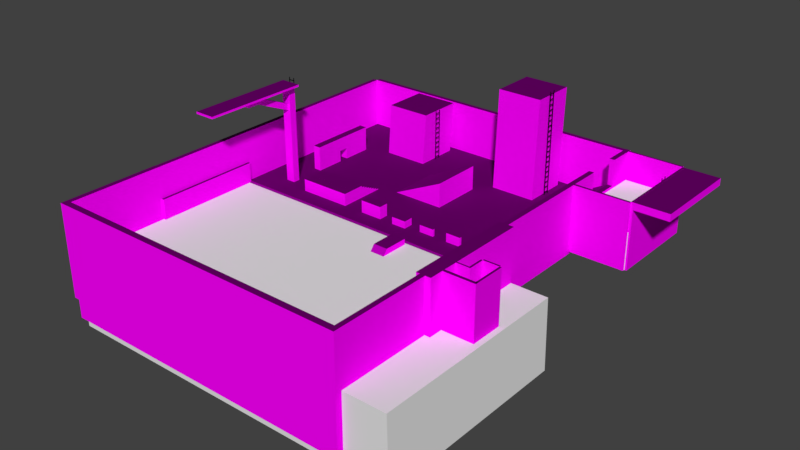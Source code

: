 # Source: PlayerTest.blend  (saved by Blender 2.79.0; exported with 4.5.12 LTS)
import bpy
from mathutils import Matrix  # noqa: F401  (used for matrix-valued properties, if any)

bpy.ops.wm.read_factory_settings(use_empty=True)
scene = bpy.context.scene
scene.name = 'Scene'

# ---- collections
col_collection_1 = bpy.data.collections.new('Collection 1'); scene.collection.children.link(col_collection_1)

# ---- images (referenced by path relative to the original .blend; pixels are not part of the script)
import os
ASSET_DIR = os.environ.get("B2B_ASSET_DIR", "")  # directory of the original .blend (textures are referenced by path, not embedded)
HERE = os.path.dirname(os.path.abspath(__file__))  # packed textures are extracted next to this script under _unpacked/

def load_image(name, relpath, width, height, colorspace="sRGB"):
    """Load a texture the original file referenced (path relative to the .blend, or extracted next to this script)."""
    p = next((c for c in (os.path.join(HERE, relpath), os.path.join(ASSET_DIR, relpath)) if relpath and os.path.exists(c)), "")
    if p:
        img = bpy.data.images.load(p, check_existing=True)
        img.name = name
    else:  # same state as the original file: an image datablock whose file is absent (Cycles renders it pink)
        img = bpy.data.images.new(name, width, height)
        img.source = "FILE"
        img.filepath = "//" + (relpath or name)
    img.colorspace_settings.name = colorspace
    return img
img_grid4m_tga_001 = load_image('grid4m.tga.001', 'grid4m.tga', 1024, 1024, 'sRGB')

# ---- materials (node trees are filled in below, after node groups)
mat_graybox = bpy.data.materials.new('Graybox')
mat_graybox.alpha_threshold = 0.0
mat_graybox.roughness = 0.5
mat_graybox.line_color = (0.0, 0.0, 0.0, 1.0)

# ---- material node trees
mat_graybox.use_nodes = True; mat_graybox.node_tree.nodes.clear()
_N = mat_graybox.node_tree.nodes; _L = mat_graybox.node_tree.links
n0 = _N.new('ShaderNodeOutputMaterial'); n0.name = 'Material Output'; n0.location = (328, 246)
n1 = _N.new('ShaderNodeNewGeometry'); n1.name = 'Geometry.001'; n1.location = (-645, 637)
n2 = _N.new('ShaderNodeVectorMath'); n2.name = 'Vector Math'; n2.location = (-436, 632)
n2.operation = 'DOT_PRODUCT'
n2.inputs[1].default_value = (0.0, 0.0, 1.0)
n3 = _N.new('ShaderNodeMix'); n3.name = 'Mix'; n3.location = (-102, 416)
n3.data_type = 'RGBA'
n4 = _N.new('ShaderNodeBsdfDiffuse'); n4.name = 'Diffuse BSDF'; n4.location = (147, 250)
n5 = _N.new('ShaderNodeMix'); n5.name = 'Mix.002'; n5.location = (-499, 127)
n5.data_type = 'RGBA'
n5.blend_type = 'MULTIPLY'
n5.inputs[0].default_value = 1.0
n6 = _N.new('ShaderNodeAttribute'); n6.name = 'Attribute'; n6.location = (-793, -81)
n6.attribute_name = 'Col'
n7 = _N.new('ShaderNodeTexImage'); n7.name = 'Image Texture'; n7.location = (-836, 229)
n7.width = 206
n7.image = img_grid4m_tga_001
n7.projection = 'BOX'
n8 = _N.new('ShaderNodeNewGeometry'); n8.name = 'Geometry'; n8.location = (-1456, 110)
n9 = _N.new('ShaderNodeMix'); n9.name = 'Mix.001'; n9.location = (-271, 76)
n9.data_type = 'RGBA'
n9.blend_type = 'MULTIPLY'
n9.inputs[0].default_value = 1.0
n9.inputs[7].default_value = (0.1343, 0.1343, 0.1343, 1.0)
n10 = _N.new('ShaderNodeMapping'); n10.name = 'Mapping'; n10.location = (-1245, 145)
n10.inputs[3].default_value = (0.25, 0.25, 0.25)
_L.new(n8.outputs[0], n10.inputs[0])
_L.new(n1.outputs[1], n2.inputs[0])
_L.new(n2.outputs[1], n3.inputs[0])
_L.new(n3.outputs[2], n4.inputs[0])
_L.new(n7.outputs[0], n5.inputs[6])
_L.new(n6.outputs[0], n5.inputs[7])
_L.new(n5.outputs[2], n9.inputs[6])
_L.new(n4.outputs[0], n0.inputs[0])
_L.new(n9.outputs[2], n3.inputs[7])
_L.new(n5.outputs[2], n3.inputs[6])
_L.new(n10.outputs[0], n7.inputs[0])
n0.is_active_output = True

# ---- world
world_world = bpy.data.worlds.new('World'); scene.world = world_world
world_world.color = (0.05088, 0.05088, 0.05088)
world_world.use_sun_shadow = False
world_world.sun_shadow_jitter_overblur = 0.0
world_world.cycles.sampling_method = 'MANUAL'

# ---- meshes
me_cube_049 = bpy.data.meshes.new('Cube.049')
me_cube_049.from_pydata([(-0.3411, 6.792, -6.292), (-0.3411, 6.792, 6.292), (-0.3411, -6.792, -6.292), (-0.3411, -6.792, 6.292), (0.3411, 6.792, 6.292), (0.3411, 6.792, -6.292), (0.3411, -6.792, 6.292), (0.3411, -6.792, -6.292)], [], [(0, 2, 3, 1), (5, 4, 6, 7), (1, 3, 6, 4), (0, 1, 4, 5), (3, 2, 7, 6), (2, 0, 5, 7)])
_ca = me_cube_049.color_attributes.new('Col', 'BYTE_COLOR', 'CORNER')
_ca.data.foreach_set('color', [1.0, 1.0, 1.0, 1.0, 1.0, 1.0, 1.0, 1.0, 1.0, 1.0, 1.0, 1.0, 1.0, 1.0, 1.0, 1.0, 1.0, 1.0, 1.0, 1.0, 1.0, 1.0, 1.0, 1.0, 1.0, 1.0, 1.0, 1.0, 1.0, 1.0, 1.0, 1.0, 1.0, 1.0, 1.0, 1.0, 1.0, 1.0, 1.0, 1.0, 1.0, 1.0, 1.0, 1.0, 1.0, 1.0, 1.0, 1.0, 1.0, 1.0, 1.0, 1.0, 1.0, 1.0, 1.0, 1.0, 1.0, 1.0, 1.0, 1.0, 1.0, 1.0, 1.0, 1.0, 1.0, 1.0, 1.0, 1.0, 1.0, 1.0, 1.0, 1.0, 1.0, 1.0, 1.0, 1.0, 1.0, 1.0, 1.0, 1.0, 1.0, 1.0, 1.0, 1.0, 1.0, 1.0, 1.0, 1.0, 1.0, 1.0, 1.0, 1.0, 1.0, 1.0, 1.0, 1.0])
me_cube_049.materials.append(mat_graybox)
me_cube_049.use_remesh_preserve_volume = False
me_cube_049.use_remesh_preserve_attributes = False
me_cube_049.use_mirror_vertex_groups = False
me_cube_049.update()
me_cube_048 = bpy.data.meshes.new('Cube.048')
me_cube_048.from_pydata([(-20.54, 0.4316, -6.292), (-20.54, 0.4316, 6.292), (20.54, 0.4316, -6.292), (20.54, 0.4316, 6.292), (-20.54, -0.4316, -6.292), (20.54, -0.4316, -6.292), (20.54, -0.4316, 6.292), (-20.54, -0.4316, 6.292)], [], [(2, 0, 1, 3), (5, 6, 7, 4), (0, 2, 5, 4), (2, 3, 6, 5), (1, 0, 4, 7), (3, 1, 7, 6)])
_ca = me_cube_048.color_attributes.new('Col', 'BYTE_COLOR', 'CORNER')
_ca.data.foreach_set('color', [1.0, 1.0, 1.0, 1.0, 1.0, 1.0, 1.0, 1.0, 1.0, 1.0, 1.0, 1.0, 1.0, 1.0, 1.0, 1.0, 1.0, 1.0, 1.0, 1.0, 1.0, 1.0, 1.0, 1.0, 1.0, 1.0, 1.0, 1.0, 1.0, 1.0, 1.0, 1.0, 1.0, 1.0, 1.0, 1.0, 1.0, 1.0, 1.0, 1.0, 1.0, 1.0, 1.0, 1.0, 1.0, 1.0, 1.0, 1.0, 1.0, 1.0, 1.0, 1.0, 1.0, 1.0, 1.0, 1.0, 1.0, 1.0, 1.0, 1.0, 1.0, 1.0, 1.0, 1.0, 1.0, 1.0, 1.0, 1.0, 1.0, 1.0, 1.0, 1.0, 1.0, 1.0, 1.0, 1.0, 1.0, 1.0, 1.0, 1.0, 1.0, 1.0, 1.0, 1.0, 1.0, 1.0, 1.0, 1.0, 1.0, 1.0, 1.0, 1.0, 1.0, 1.0, 1.0, 1.0])
me_cube_048.materials.append(mat_graybox)
me_cube_048.use_remesh_preserve_volume = False
me_cube_048.use_remesh_preserve_attributes = False
me_cube_048.use_mirror_vertex_groups = False
me_cube_048.update()
me_cube_047 = bpy.data.meshes.new('Cube.047')
me_cube_047.from_pydata([(-1.022, 0.303, 1.223), (-1.022, 0.303, -1.223), (-1.022, -0.303, 1.223), (-1.022, -0.303, -1.223), (1.022, 0.303, -1.223), (1.022, 0.303, 1.223), (1.022, -0.303, -1.223), (1.022, -0.303, 1.223)], [], [(1, 3, 2, 0), (4, 5, 7, 6), (3, 1, 4, 6), (1, 0, 5, 4), (2, 3, 6, 7), (0, 2, 7, 5)])
_ca = me_cube_047.color_attributes.new('Col', 'BYTE_COLOR', 'CORNER')
_ca.data.foreach_set('color', [1.0, 1.0, 1.0, 1.0, 1.0, 1.0, 1.0, 1.0, 1.0, 1.0, 1.0, 1.0, 1.0, 1.0, 1.0, 1.0, 1.0, 1.0, 1.0, 1.0, 1.0, 1.0, 1.0, 1.0, 1.0, 1.0, 1.0, 1.0, 1.0, 1.0, 1.0, 1.0, 1.0, 1.0, 1.0, 1.0, 1.0, 1.0, 1.0, 1.0, 1.0, 1.0, 1.0, 1.0, 1.0, 1.0, 1.0, 1.0, 1.0, 1.0, 1.0, 1.0, 1.0, 1.0, 1.0, 1.0, 1.0, 1.0, 1.0, 1.0, 1.0, 1.0, 1.0, 1.0, 1.0, 1.0, 1.0, 1.0, 1.0, 1.0, 1.0, 1.0, 1.0, 1.0, 1.0, 1.0, 1.0, 1.0, 1.0, 1.0, 1.0, 1.0, 1.0, 1.0, 1.0, 1.0, 1.0, 1.0, 1.0, 1.0, 1.0, 1.0, 1.0, 1.0, 1.0, 1.0])
me_cube_047.materials.append(mat_graybox)
me_cube_047.use_remesh_preserve_volume = False
me_cube_047.use_remesh_preserve_attributes = False
me_cube_047.use_mirror_vertex_groups = False
me_cube_047.update()
me_cube_046 = bpy.data.meshes.new('Cube.046')
me_cube_046.from_pydata([(-1.022, 0.303, 0.9958), (-1.022, 0.303, -0.9958), (-1.022, -0.303, 0.9958), (-1.022, -0.303, -0.9958), (1.022, 0.303, -0.9958), (1.022, 0.303, 0.9958), (1.022, -0.303, -0.9958), (1.022, -0.303, 0.9958)], [], [(1, 3, 2, 0), (4, 5, 7, 6), (3, 1, 4, 6), (1, 0, 5, 4), (2, 3, 6, 7), (0, 2, 7, 5)])
_ca = me_cube_046.color_attributes.new('Col', 'BYTE_COLOR', 'CORNER')
_ca.data.foreach_set('color', [1.0, 1.0, 1.0, 1.0, 1.0, 1.0, 1.0, 1.0, 1.0, 1.0, 1.0, 1.0, 1.0, 1.0, 1.0, 1.0, 1.0, 1.0, 1.0, 1.0, 1.0, 1.0, 1.0, 1.0, 1.0, 1.0, 1.0, 1.0, 1.0, 1.0, 1.0, 1.0, 1.0, 1.0, 1.0, 1.0, 1.0, 1.0, 1.0, 1.0, 1.0, 1.0, 1.0, 1.0, 1.0, 1.0, 1.0, 1.0, 1.0, 1.0, 1.0, 1.0, 1.0, 1.0, 1.0, 1.0, 1.0, 1.0, 1.0, 1.0, 1.0, 1.0, 1.0, 1.0, 1.0, 1.0, 1.0, 1.0, 1.0, 1.0, 1.0, 1.0, 1.0, 1.0, 1.0, 1.0, 1.0, 1.0, 1.0, 1.0, 1.0, 1.0, 1.0, 1.0, 1.0, 1.0, 1.0, 1.0, 1.0, 1.0, 1.0, 1.0, 1.0, 1.0, 1.0, 1.0])
me_cube_046.materials.append(mat_graybox)
me_cube_046.use_remesh_preserve_volume = False
me_cube_046.use_remesh_preserve_attributes = False
me_cube_046.use_mirror_vertex_groups = False
me_cube_046.update()
me_cube_045 = bpy.data.meshes.new('Cube.045')
me_cube_045.from_pydata([(-1.022, 1.291, 0.9958), (-1.022, 1.291, -0.9958), (-1.022, -1.291, 0.9958), (-1.022, -1.291, -0.9958), (1.022, 1.291, -0.9958), (1.022, 1.291, 0.9958), (1.022, -1.291, -0.9958), (1.022, -1.291, 0.9958)], [], [(1, 3, 2, 0), (4, 5, 7, 6), (3, 1, 4, 6), (1, 0, 5, 4), (2, 3, 6, 7), (0, 2, 7, 5)])
_ca = me_cube_045.color_attributes.new('Col', 'BYTE_COLOR', 'CORNER')
_ca.data.foreach_set('color', [1.0, 1.0, 1.0, 1.0, 1.0, 1.0, 1.0, 1.0, 1.0, 1.0, 1.0, 1.0, 1.0, 1.0, 1.0, 1.0, 1.0, 1.0, 1.0, 1.0, 1.0, 1.0, 1.0, 1.0, 1.0, 1.0, 1.0, 1.0, 1.0, 1.0, 1.0, 1.0, 1.0, 1.0, 1.0, 1.0, 1.0, 1.0, 1.0, 1.0, 1.0, 1.0, 1.0, 1.0, 1.0, 1.0, 1.0, 1.0, 1.0, 1.0, 1.0, 1.0, 1.0, 1.0, 1.0, 1.0, 1.0, 1.0, 1.0, 1.0, 1.0, 1.0, 1.0, 1.0, 1.0, 1.0, 1.0, 1.0, 1.0, 1.0, 1.0, 1.0, 1.0, 1.0, 1.0, 1.0, 1.0, 1.0, 1.0, 1.0, 1.0, 1.0, 1.0, 1.0, 1.0, 1.0, 1.0, 1.0, 1.0, 1.0, 1.0, 1.0, 1.0, 1.0, 1.0, 1.0])
me_cube_045.materials.append(mat_graybox)
me_cube_045.use_remesh_preserve_volume = False
me_cube_045.use_remesh_preserve_attributes = False
me_cube_045.use_mirror_vertex_groups = False
me_cube_045.update()
me_cylinder_003 = bpy.data.meshes.new('Cylinder.003')
me_cylinder_003.from_pydata([(9.158e-08, -0.3194, -0.3556), (9.158e-08, -0.3194, 0.3556), (0.03906, -0.3356, -0.3556), (0.03906, -0.3356, 0.3556), (0.05524, -0.3746, -0.3556), (0.05524, -0.3746, 0.3556), (0.03906, -0.4137, -0.3556), (0.03906, -0.4137, 0.3556), (9.158e-08, -0.4299, -0.3556), (9.158e-08, -0.4299, 0.3556), (-0.03906, -0.4137, -0.3556), (-0.03906, -0.4137, 0.3556), (-0.05524, -0.3746, -0.3556), (-0.05524, -0.3746, 0.3556), (-0.03906, -0.3356, -0.3556), (-0.03906, -0.3356, 0.3556), (9.158e-08, 0.3503, 0.05524), (9.158e-08, -0.3608, 0.05524), (0.03906, 0.3503, 0.03906), (0.03906, -0.3608, 0.03906), (0.05524, 0.3503, 3.342e-08), (0.05524, -0.3608, 3.617e-09), (0.03906, 0.3503, -0.03906), (0.03906, -0.3608, -0.03906), (9.158e-08, 0.3503, -0.05524), (9.158e-08, -0.3608, -0.05524), (-0.03906, 0.3503, -0.03906), (-0.03906, -0.3608, -0.03906), (-0.05524, 0.3503, 3.342e-08), (-0.05524, -0.3608, 3.617e-09), (-0.03906, 0.3503, 0.03906), (-0.03906, -0.3608, 0.03906), (9.158e-08, 0.4351, -0.3556), (9.158e-08, 0.4351, 0.3556), (0.03906, 0.419, -0.3556), (0.03906, 0.419, 0.3556), (0.05524, 0.3799, -0.3556), (0.05524, 0.3799, 0.3556), (0.03906, 0.3408, -0.3556), (0.03906, 0.3408, 0.3556), (9.158e-08, 0.3247, -0.3556), (9.158e-08, 0.3247, 0.3556), (-0.03906, 0.3408, -0.3556), (-0.03906, 0.3408, 0.3556), (-0.05524, 0.3799, -0.3556), (-0.05524, 0.3799, 0.3556), (-0.03906, 0.419, -0.3556), (-0.03906, 0.419, 0.3556)], [], [(0, 1, 3, 2), (2, 3, 5, 4), (4, 5, 7, 6), (6, 7, 9, 8), (8, 9, 11, 10), (10, 11, 13, 12), (3, 1, 15, 13, 11, 9, 7, 5), (12, 13, 15, 14), (14, 15, 1, 0), (0, 2, 4, 6, 8, 10, 12, 14), (16, 17, 19, 18), (18, 19, 21, 20), (20, 21, 23, 22), (22, 23, 25, 24), (24, 25, 27, 26), (26, 27, 29, 28), (19, 17, 31, 29, 27, 25, 23, 21), (28, 29, 31, 30), (30, 31, 17, 16), (16, 18, 20, 22, 24, 26, 28, 30), (32, 33, 35, 34), (34, 35, 37, 36), (36, 37, 39, 38), (38, 39, 41, 40), (40, 41, 43, 42), (42, 43, 45, 44), (35, 33, 47, 45, 43, 41, 39, 37), (44, 45, 47, 46), (46, 47, 33, 32), (32, 34, 36, 38, 40, 42, 44, 46)])
me_cylinder_003.materials.append(mat_graybox)
me_cylinder_003.use_remesh_preserve_volume = False
me_cylinder_003.use_remesh_preserve_attributes = False
me_cylinder_003.use_mirror_vertex_groups = False
me_cylinder_003.update()
me_cube_044 = bpy.data.meshes.new('Cube.044')
me_cube_044.from_pydata([(0.7297, 3.572, -10.91), (-0.5384, 3.572, -10.91), (0.7297, 4.556, -10.91), (-0.5384, 4.556, -10.91), (0.6137, 3.572, 2.44), (-0.6544, 3.572, 2.44), (-0.6544, 4.556, 2.44), (0.6137, 4.556, 2.44), (1.379, -10.14, 2.44), (-1.42, -10.14, 2.44), (-1.42, 4.556, 2.44), (1.379, 4.556, 2.44), (1.379, -10.14, 2.738), (-1.42, -10.14, 2.738), (-1.42, 4.556, 2.738), (1.379, 4.556, 2.738), (0.3164, -3.267, 2.44), (-0.3571, -3.267, 2.44), (-0.3571, 3.572, 0.1353), (0.3164, 3.572, 0.1353), (0.3164, -3.267, 1.542), (-0.3571, -3.267, 1.542), (-0.3571, 3.572, -0.7631), (0.3164, 3.572, -0.7631), (-0.3571, -1.631, 2.44), (0.3164, -1.631, 2.44), (-0.3571, -1.631, 1.542), (0.3164, -1.631, 1.542)], [], [(3, 2, 0, 1), (6, 5, 4, 7), (2, 3, 6, 7), (0, 2, 7, 4), (1, 0, 4, 5), (3, 1, 5, 6), (10, 11, 8, 9), (14, 13, 12, 15), (9, 8, 12, 13), (10, 9, 13, 14), (11, 10, 14, 15), (8, 11, 15, 12), (24, 17, 16, 25), (26, 27, 20, 21), (16, 17, 21, 20), (24, 18, 22, 26), (18, 19, 23, 22), (25, 16, 20, 27), (19, 25, 27, 23), (17, 24, 26, 21), (22, 23, 27, 26), (18, 24, 25, 19)])
_ca = me_cube_044.color_attributes.new('Col', 'BYTE_COLOR', 'CORNER')
_ca.data.foreach_set('color', [1.0, 1.0, 1.0, 1.0, 1.0, 1.0, 1.0, 1.0, 1.0, 1.0, 1.0, 1.0, 1.0, 1.0, 1.0, 1.0, 1.0, 1.0, 1.0, 1.0, 1.0, 1.0, 1.0, 1.0, 1.0, 1.0, 1.0, 1.0, 1.0, 1.0, 1.0, 1.0, 1.0, 1.0, 1.0, 1.0, 1.0, 1.0, 1.0, 1.0, 1.0, 1.0, 1.0, 1.0, 1.0, 1.0, 1.0, 1.0, 1.0, 1.0, 1.0, 1.0, 1.0, 1.0, 1.0, 1.0, 1.0, 1.0, 1.0, 1.0, 1.0, 1.0, 1.0, 1.0, 1.0, 1.0, 1.0, 1.0, 1.0, 1.0, 1.0, 1.0, 1.0, 1.0, 1.0, 1.0, 1.0, 1.0, 1.0, 1.0, 1.0, 1.0, 1.0, 1.0, 1.0, 1.0, 1.0, 1.0, 1.0, 1.0, 1.0, 1.0, 1.0, 1.0, 1.0, 1.0, 1.0, 1.0, 1.0, 1.0, 1.0, 1.0, 1.0, 1.0, 1.0, 1.0, 1.0, 1.0, 1.0, 1.0, 1.0, 1.0, 1.0, 1.0, 1.0, 1.0, 1.0, 1.0, 1.0, 1.0, 1.0, 1.0, 1.0, 1.0, 1.0, 1.0, 1.0, 1.0, 1.0, 1.0, 1.0, 1.0, 1.0, 1.0, 1.0, 1.0, 1.0, 1.0, 1.0, 1.0, 1.0, 1.0, 1.0, 1.0, 1.0, 1.0, 1.0, 1.0, 1.0, 1.0, 1.0, 1.0, 1.0, 1.0, 1.0, 1.0, 1.0, 1.0, 1.0, 1.0, 1.0, 1.0, 1.0, 1.0, 1.0, 1.0, 1.0, 1.0, 1.0, 1.0, 1.0, 1.0, 1.0, 1.0, 1.0, 1.0, 1.0, 1.0, 1.0, 1.0, 1.0, 1.0, 1.0, 1.0, 1.0, 1.0, 1.0, 1.0, 1.0, 1.0, 1.0, 1.0, 1.0, 1.0, 1.0, 1.0, 1.0, 1.0, 1.0, 1.0, 1.0, 1.0, 1.0, 1.0, 1.0, 1.0, 1.0, 1.0, 1.0, 1.0, 1.0, 1.0, 1.0, 1.0, 1.0, 1.0, 1.0, 1.0, 1.0, 1.0, 1.0, 1.0, 1.0, 1.0, 1.0, 1.0, 1.0, 1.0, 1.0, 1.0, 1.0, 1.0, 1.0, 1.0, 1.0, 1.0, 1.0, 1.0, 1.0, 1.0, 1.0, 1.0, 1.0, 1.0, 1.0, 1.0, 1.0, 1.0, 1.0, 1.0, 1.0, 1.0, 1.0, 1.0, 1.0, 1.0, 1.0, 1.0, 1.0, 1.0, 1.0, 1.0, 1.0, 1.0, 1.0, 1.0, 1.0, 1.0, 1.0, 1.0, 1.0, 1.0, 1.0, 1.0, 1.0, 1.0, 1.0, 1.0, 1.0, 1.0, 1.0, 1.0, 1.0, 1.0, 1.0, 1.0, 1.0, 1.0, 1.0, 1.0, 1.0, 1.0, 1.0, 1.0, 1.0, 1.0, 1.0, 1.0, 1.0, 1.0, 1.0, 1.0, 1.0, 1.0, 1.0, 1.0, 1.0, 1.0, 1.0, 1.0, 1.0, 1.0, 1.0, 1.0, 1.0, 1.0, 1.0, 1.0, 1.0, 1.0, 1.0, 1.0, 1.0, 1.0, 1.0, 1.0, 1.0, 1.0, 1.0, 1.0, 1.0, 1.0, 1.0, 1.0, 1.0, 1.0, 1.0, 1.0, 1.0, 1.0, 1.0, 1.0, 1.0, 1.0, 1.0, 1.0, 1.0, 1.0, 1.0, 1.0, 1.0, 1.0])
me_cube_044.materials.append(mat_graybox)
me_cube_044.use_remesh_preserve_volume = False
me_cube_044.use_remesh_preserve_attributes = False
me_cube_044.use_mirror_vertex_groups = False
me_cube_044.update()
me_cube_043 = bpy.data.meshes.new('Cube.043')
me_cube_043.from_pydata([(-0.1814, 1.043, -0.9277), (-0.1814, -1.043, -0.9277), (0.1814, 1.043, -0.9277), (0.1814, -1.043, -0.9277), (-0.1814, 1.043, 0.9277), (-0.1814, -1.043, 0.9277), (0.1814, 1.043, 0.9277), (0.1814, -1.043, 0.9277)], [], [(1, 0, 2, 3), (5, 7, 6, 4), (0, 1, 5, 4), (3, 2, 6, 7), (2, 0, 4, 6), (1, 3, 7, 5)])
_ca = me_cube_043.color_attributes.new('Col', 'BYTE_COLOR', 'CORNER')
_ca.data.foreach_set('color', [1.0, 1.0, 1.0, 1.0, 1.0, 1.0, 1.0, 1.0, 1.0, 1.0, 1.0, 1.0, 1.0, 1.0, 1.0, 1.0, 1.0, 1.0, 1.0, 1.0, 1.0, 1.0, 1.0, 1.0, 1.0, 1.0, 1.0, 1.0, 1.0, 1.0, 1.0, 1.0, 1.0, 1.0, 1.0, 1.0, 1.0, 1.0, 1.0, 1.0, 1.0, 1.0, 1.0, 1.0, 1.0, 1.0, 1.0, 1.0, 1.0, 1.0, 1.0, 1.0, 1.0, 1.0, 1.0, 1.0, 1.0, 1.0, 1.0, 1.0, 1.0, 1.0, 1.0, 1.0, 1.0, 1.0, 1.0, 1.0, 1.0, 1.0, 1.0, 1.0, 1.0, 1.0, 1.0, 1.0, 1.0, 1.0, 1.0, 1.0, 1.0, 1.0, 1.0, 1.0, 1.0, 1.0, 1.0, 1.0, 1.0, 1.0, 1.0, 1.0, 1.0, 1.0, 1.0, 1.0])
me_cube_043.materials.append(mat_graybox)
me_cube_043.use_remesh_preserve_volume = False
me_cube_043.use_remesh_preserve_attributes = False
me_cube_043.use_mirror_vertex_groups = False
me_cube_043.update()
me_cube_042 = bpy.data.meshes.new('Cube.042')
me_cube_042.from_pydata([(0.1219, -1.1, 5.271), (0.1219, -1.1, -5.271), (0.1219, 1.1, -5.271), (0.1219, 1.1, 5.271), (-0.1219, -1.1, -5.271), (-0.1219, -1.1, 5.271), (-0.1219, 1.1, -5.271), (-0.1219, 1.1, 5.271)], [], [(1, 2, 3, 0), (4, 5, 7, 6), (3, 2, 6, 7), (2, 1, 4, 6), (0, 3, 7, 5), (1, 0, 5, 4)])
_ca = me_cube_042.color_attributes.new('Col', 'BYTE_COLOR', 'CORNER')
_ca.data.foreach_set('color', [1.0, 1.0, 1.0, 1.0, 1.0, 1.0, 1.0, 1.0, 1.0, 1.0, 1.0, 1.0, 1.0, 1.0, 1.0, 1.0, 1.0, 1.0, 1.0, 1.0, 1.0, 1.0, 1.0, 1.0, 1.0, 1.0, 1.0, 1.0, 1.0, 1.0, 1.0, 1.0, 1.0, 1.0, 1.0, 1.0, 1.0, 1.0, 1.0, 1.0, 1.0, 1.0, 1.0, 1.0, 1.0, 1.0, 1.0, 1.0, 1.0, 1.0, 1.0, 1.0, 1.0, 1.0, 1.0, 1.0, 1.0, 1.0, 1.0, 1.0, 1.0, 1.0, 1.0, 1.0, 1.0, 1.0, 1.0, 1.0, 1.0, 1.0, 1.0, 1.0, 1.0, 1.0, 1.0, 1.0, 1.0, 1.0, 1.0, 1.0, 1.0, 1.0, 1.0, 1.0, 1.0, 1.0, 1.0, 1.0, 1.0, 1.0, 1.0, 1.0, 1.0, 1.0, 1.0, 1.0])
me_cube_042.materials.append(mat_graybox)
me_cube_042.use_remesh_preserve_volume = False
me_cube_042.use_remesh_preserve_attributes = False
me_cube_042.use_mirror_vertex_groups = False
me_cube_042.update()
me_cube_041 = bpy.data.meshes.new('Cube.041')
me_cube_041.from_pydata([(-1.059, -1.1, 1.97), (-1.059, -1.1, -1.97), (1.059, -1.1, 1.97), (1.059, -1.1, -1.97), (-1.059, 1.1, -1.97), (-1.059, 1.1, 1.97), (1.059, 1.1, -1.97), (1.059, 1.1, 1.97)], [], [(1, 3, 2, 0), (4, 5, 7, 6), (2, 3, 6, 7), (3, 1, 4, 6), (0, 2, 7, 5), (1, 0, 5, 4)])
_ca = me_cube_041.color_attributes.new('Col', 'BYTE_COLOR', 'CORNER')
_ca.data.foreach_set('color', [1.0, 1.0, 1.0, 1.0, 1.0, 1.0, 1.0, 1.0, 1.0, 1.0, 1.0, 1.0, 1.0, 1.0, 1.0, 1.0, 1.0, 1.0, 1.0, 1.0, 1.0, 1.0, 1.0, 1.0, 1.0, 1.0, 1.0, 1.0, 1.0, 1.0, 1.0, 1.0, 1.0, 1.0, 1.0, 1.0, 1.0, 1.0, 1.0, 1.0, 1.0, 1.0, 1.0, 1.0, 1.0, 1.0, 1.0, 1.0, 1.0, 1.0, 1.0, 1.0, 1.0, 1.0, 1.0, 1.0, 1.0, 1.0, 1.0, 1.0, 1.0, 1.0, 1.0, 1.0, 1.0, 1.0, 1.0, 1.0, 1.0, 1.0, 1.0, 1.0, 1.0, 1.0, 1.0, 1.0, 1.0, 1.0, 1.0, 1.0, 1.0, 1.0, 1.0, 1.0, 1.0, 1.0, 1.0, 1.0, 1.0, 1.0, 1.0, 1.0, 1.0, 1.0, 1.0, 1.0])
me_cube_041.materials.append(mat_graybox)
me_cube_041.use_remesh_preserve_volume = False
me_cube_041.use_remesh_preserve_attributes = False
me_cube_041.use_mirror_vertex_groups = False
me_cube_041.update()
me_cube_040 = bpy.data.meshes.new('Cube.040')
me_cube_040.from_pydata([(0.1354, 2.143, -5.271), (0.1354, -2.143, -5.271), (0.1354, -2.143, 5.271), (0.1354, 2.143, 5.271), (-0.1354, 2.143, 5.271), (-0.1354, 2.143, -5.271), (-0.1354, -2.143, -5.271), (-0.1354, -2.143, 5.271)], [], [(4, 7, 2, 3), (7, 6, 1, 2), (5, 4, 3, 0), (6, 5, 0, 1), (2, 1, 0, 3), (7, 4, 5, 6)])
_ca = me_cube_040.color_attributes.new('Col', 'BYTE_COLOR', 'CORNER')
_ca.data.foreach_set('color', [1.0, 1.0, 1.0, 1.0, 1.0, 1.0, 1.0, 1.0, 1.0, 1.0, 1.0, 1.0, 1.0, 1.0, 1.0, 1.0, 1.0, 1.0, 1.0, 1.0, 1.0, 1.0, 1.0, 1.0, 1.0, 1.0, 1.0, 1.0, 1.0, 1.0, 1.0, 1.0, 1.0, 1.0, 1.0, 1.0, 1.0, 1.0, 1.0, 1.0, 1.0, 1.0, 1.0, 1.0, 1.0, 1.0, 1.0, 1.0, 1.0, 1.0, 1.0, 1.0, 1.0, 1.0, 1.0, 1.0, 1.0, 1.0, 1.0, 1.0, 1.0, 1.0, 1.0, 1.0, 1.0, 1.0, 1.0, 1.0, 1.0, 1.0, 1.0, 1.0, 1.0, 1.0, 1.0, 1.0, 1.0, 1.0, 1.0, 1.0, 1.0, 1.0, 1.0, 1.0, 1.0, 1.0, 1.0, 1.0, 1.0, 1.0, 1.0, 1.0, 1.0, 1.0, 1.0, 1.0])
me_cube_040.materials.append(mat_graybox)
me_cube_040.use_remesh_preserve_volume = False
me_cube_040.use_remesh_preserve_attributes = False
me_cube_040.use_mirror_vertex_groups = False
me_cube_040.update()
me_cube_039 = bpy.data.meshes.new('Cube.039')
me_cube_039.from_pydata([(-1.181, 0.9419, 0.1014), (-1.181, -0.9419, 0.1014), (-1.181, 0.9419, -0.1014), (-1.181, -0.9419, -0.1014), (1.181, 0.9419, 0.1014), (1.181, -0.9419, 0.1014), (1.181, 0.9419, -0.1014), (1.181, -0.9419, -0.1014)], [], [(0, 2, 3, 1), (4, 5, 7, 6), (1, 3, 7, 5), (3, 2, 6, 7), (2, 0, 4, 6), (0, 1, 5, 4)])
_ca = me_cube_039.color_attributes.new('Col', 'BYTE_COLOR', 'CORNER')
_ca.data.foreach_set('color', [1.0, 1.0, 1.0, 1.0, 1.0, 1.0, 1.0, 1.0, 1.0, 1.0, 1.0, 1.0, 1.0, 1.0, 1.0, 1.0, 1.0, 1.0, 1.0, 1.0, 1.0, 1.0, 1.0, 1.0, 1.0, 1.0, 1.0, 1.0, 1.0, 1.0, 1.0, 1.0, 1.0, 1.0, 1.0, 1.0, 1.0, 1.0, 1.0, 1.0, 1.0, 1.0, 1.0, 1.0, 1.0, 1.0, 1.0, 1.0, 1.0, 1.0, 1.0, 1.0, 1.0, 1.0, 1.0, 1.0, 1.0, 1.0, 1.0, 1.0, 1.0, 1.0, 1.0, 1.0, 1.0, 1.0, 1.0, 1.0, 1.0, 1.0, 1.0, 1.0, 1.0, 1.0, 1.0, 1.0, 1.0, 1.0, 1.0, 1.0, 1.0, 1.0, 1.0, 1.0, 1.0, 1.0, 1.0, 1.0, 1.0, 1.0, 1.0, 1.0, 1.0, 1.0, 1.0, 1.0])
me_cube_039.materials.append(mat_graybox)
me_cube_039.use_remesh_preserve_volume = False
me_cube_039.use_remesh_preserve_attributes = False
me_cube_039.use_mirror_vertex_groups = False
me_cube_039.update()
me_cube_038 = bpy.data.meshes.new('Cube.038')
me_cube_038.from_pydata([(-0.7925, 0.9419, 0.1014), (-0.7925, -0.9419, 0.1014), (0.7925, 0.9419, 0.1014), (0.7925, -0.9419, 0.1014), (-0.7925, 0.9419, -0.1014), (-0.7925, -0.9419, -0.1014), (0.7925, 0.9419, -0.1014), (0.7925, -0.9419, -0.1014)], [], [(1, 3, 2, 0), (5, 4, 6, 7), (3, 1, 5, 7), (1, 0, 4, 5), (2, 3, 7, 6), (0, 2, 6, 4)])
_ca = me_cube_038.color_attributes.new('Col', 'BYTE_COLOR', 'CORNER')
_ca.data.foreach_set('color', [1.0, 1.0, 1.0, 1.0, 1.0, 1.0, 1.0, 1.0, 1.0, 1.0, 1.0, 1.0, 1.0, 1.0, 1.0, 1.0, 1.0, 1.0, 1.0, 1.0, 1.0, 1.0, 1.0, 1.0, 1.0, 1.0, 1.0, 1.0, 1.0, 1.0, 1.0, 1.0, 1.0, 1.0, 1.0, 1.0, 1.0, 1.0, 1.0, 1.0, 1.0, 1.0, 1.0, 1.0, 1.0, 1.0, 1.0, 1.0, 1.0, 1.0, 1.0, 1.0, 1.0, 1.0, 1.0, 1.0, 1.0, 1.0, 1.0, 1.0, 1.0, 1.0, 1.0, 1.0, 1.0, 1.0, 1.0, 1.0, 1.0, 1.0, 1.0, 1.0, 1.0, 1.0, 1.0, 1.0, 1.0, 1.0, 1.0, 1.0, 1.0, 1.0, 1.0, 1.0, 1.0, 1.0, 1.0, 1.0, 1.0, 1.0, 1.0, 1.0, 1.0, 1.0, 1.0, 1.0])
me_cube_038.materials.append(mat_graybox)
me_cube_038.use_remesh_preserve_volume = False
me_cube_038.use_remesh_preserve_attributes = False
me_cube_038.use_mirror_vertex_groups = False
me_cube_038.update()
me_cube_037 = bpy.data.meshes.new('Cube.037')
me_cube_037.from_pydata([(-0.7577, 1.043, -0.4178), (-0.7577, -1.043, -0.4178), (0.8273, 1.043, -0.4178), (0.8273, -1.043, -0.4178), (-0.7577, 1.043, 0.518), (-0.7577, -1.043, 0.518), (0.8273, 1.043, 0.3043), (0.8273, -1.043, 0.3043)], [], [(1, 0, 2, 3), (5, 7, 6, 4), (0, 1, 5, 4), (3, 2, 6, 7), (2, 0, 4, 6), (1, 3, 7, 5)])
_ca = me_cube_037.color_attributes.new('Col', 'BYTE_COLOR', 'CORNER')
_ca.data.foreach_set('color', [1.0, 1.0, 1.0, 1.0, 1.0, 1.0, 1.0, 1.0, 1.0, 1.0, 1.0, 1.0, 1.0, 1.0, 1.0, 1.0, 1.0, 1.0, 1.0, 1.0, 1.0, 1.0, 1.0, 1.0, 1.0, 1.0, 1.0, 1.0, 1.0, 1.0, 1.0, 1.0, 1.0, 1.0, 1.0, 1.0, 1.0, 1.0, 1.0, 1.0, 1.0, 1.0, 1.0, 1.0, 1.0, 1.0, 1.0, 1.0, 1.0, 1.0, 1.0, 1.0, 1.0, 1.0, 1.0, 1.0, 1.0, 1.0, 1.0, 1.0, 1.0, 1.0, 1.0, 1.0, 1.0, 1.0, 1.0, 1.0, 1.0, 1.0, 1.0, 1.0, 1.0, 1.0, 1.0, 1.0, 1.0, 1.0, 1.0, 1.0, 1.0, 1.0, 1.0, 1.0, 1.0, 1.0, 1.0, 1.0, 1.0, 1.0, 1.0, 1.0, 1.0, 1.0, 1.0, 1.0])
me_cube_037.materials.append(mat_graybox)
me_cube_037.use_remesh_preserve_volume = False
me_cube_037.use_remesh_preserve_attributes = False
me_cube_037.use_mirror_vertex_groups = False
me_cube_037.update()
me_cube_036 = bpy.data.meshes.new('Cube.036')
me_cube_036.from_pydata([(-0.7925, -0.1014, -5.17), (-0.7925, -0.1014, 5.17), (0.7925, -0.1014, -5.17), (0.7925, -0.1014, 5.17), (-0.7925, 0.1014, 5.17), (-0.7925, 0.1014, -5.17), (0.7925, 0.1014, 5.17), (0.7925, 0.1014, -5.17)], [], [(0, 2, 3, 1), (5, 4, 6, 7), (0, 1, 4, 5), (3, 2, 7, 6), (1, 3, 6, 4), (2, 0, 5, 7)])
_ca = me_cube_036.color_attributes.new('Col', 'BYTE_COLOR', 'CORNER')
_ca.data.foreach_set('color', [1.0, 1.0, 1.0, 1.0, 1.0, 1.0, 1.0, 1.0, 1.0, 1.0, 1.0, 1.0, 1.0, 1.0, 1.0, 1.0, 1.0, 1.0, 1.0, 1.0, 1.0, 1.0, 1.0, 1.0, 1.0, 1.0, 1.0, 1.0, 1.0, 1.0, 1.0, 1.0, 1.0, 1.0, 1.0, 1.0, 1.0, 1.0, 1.0, 1.0, 1.0, 1.0, 1.0, 1.0, 1.0, 1.0, 1.0, 1.0, 1.0, 1.0, 1.0, 1.0, 1.0, 1.0, 1.0, 1.0, 1.0, 1.0, 1.0, 1.0, 1.0, 1.0, 1.0, 1.0, 1.0, 1.0, 1.0, 1.0, 1.0, 1.0, 1.0, 1.0, 1.0, 1.0, 1.0, 1.0, 1.0, 1.0, 1.0, 1.0, 1.0, 1.0, 1.0, 1.0, 1.0, 1.0, 1.0, 1.0, 1.0, 1.0, 1.0, 1.0, 1.0, 1.0, 1.0, 1.0])
me_cube_036.materials.append(mat_graybox)
me_cube_036.use_remesh_preserve_volume = False
me_cube_036.use_remesh_preserve_attributes = False
me_cube_036.use_mirror_vertex_groups = False
me_cube_036.update()
me_cube_035 = bpy.data.meshes.new('Cube.035')
me_cube_035.from_pydata([(2.109, -0.1926, 5.271), (2.109, -0.1926, -5.271), (-2.109, -0.1926, 5.271), (-2.109, -0.1926, -5.271), (-2.109, 0.1926, 5.271), (-2.109, 0.1926, -5.271), (2.109, 0.1926, 5.271), (2.109, 0.1926, -5.271)], [], [(5, 7, 1, 3), (7, 6, 0, 1), (4, 5, 3, 2), (6, 4, 2, 0), (2, 3, 1, 0), (4, 6, 7, 5)])
_ca = me_cube_035.color_attributes.new('Col', 'BYTE_COLOR', 'CORNER')
_ca.data.foreach_set('color', [1.0, 1.0, 1.0, 1.0, 1.0, 1.0, 1.0, 1.0, 1.0, 1.0, 1.0, 1.0, 1.0, 1.0, 1.0, 1.0, 1.0, 1.0, 1.0, 1.0, 1.0, 1.0, 1.0, 1.0, 1.0, 1.0, 1.0, 1.0, 1.0, 1.0, 1.0, 1.0, 1.0, 1.0, 1.0, 1.0, 1.0, 1.0, 1.0, 1.0, 1.0, 1.0, 1.0, 1.0, 1.0, 1.0, 1.0, 1.0, 1.0, 1.0, 1.0, 1.0, 1.0, 1.0, 1.0, 1.0, 1.0, 1.0, 1.0, 1.0, 1.0, 1.0, 1.0, 1.0, 1.0, 1.0, 1.0, 1.0, 1.0, 1.0, 1.0, 1.0, 1.0, 1.0, 1.0, 1.0, 1.0, 1.0, 1.0, 1.0, 1.0, 1.0, 1.0, 1.0, 1.0, 1.0, 1.0, 1.0, 1.0, 1.0, 1.0, 1.0, 1.0, 1.0, 1.0, 1.0])
me_cube_035.materials.append(mat_graybox)
me_cube_035.use_remesh_preserve_volume = False
me_cube_035.use_remesh_preserve_attributes = False
me_cube_035.use_mirror_vertex_groups = False
me_cube_035.update()
me_cube_034 = bpy.data.meshes.new('Cube.034')
me_cube_034.from_pydata([(-0.964, 8.015, -2.87), (-0.964, 8.015, 6.077), (-0.964, -6.63, 6.077), (-0.964, -6.63, -8.508), (0.964, 8.015, 6.077), (0.964, 8.015, -2.87), (0.964, -6.63, -8.508), (0.964, -6.63, 6.077), (0.964, -4.158, -4.062), (-0.964, -4.158, -4.062), (0.964, -2.675, -4.062), (-0.964, -2.675, -4.062), (0.964, -2.675, -0.8043), (-0.964, -2.675, -0.8043), (0.964, -4.158, -0.8043), (-0.964, -4.158, -0.8043)], [], [(9, 11, 3), (5, 10, 6), (7, 8, 14), (7, 6, 8), (13, 11, 10, 12), (7, 2, 3, 6), (6, 3, 0, 5), (11, 9, 8, 10), (1, 0, 11, 13), (7, 14, 12), (10, 8, 6), (2, 15, 9), (3, 2, 9), (11, 0, 3), (4, 7, 12), (12, 14, 15, 13), (5, 4, 12, 10), (13, 15, 2), (2, 1, 13), (5, 0, 1, 4), (14, 8, 9, 15), (4, 1, 2, 7)])
_ca = me_cube_034.color_attributes.new('Col', 'BYTE_COLOR', 'CORNER')
_ca.data.foreach_set('color', [1.0, 1.0, 1.0, 1.0, 1.0, 1.0, 1.0, 1.0, 1.0, 1.0, 1.0, 1.0, 1.0, 1.0, 1.0, 1.0, 1.0, 1.0, 1.0, 1.0, 1.0, 1.0, 1.0, 1.0, 1.0, 1.0, 1.0, 1.0, 1.0, 1.0, 1.0, 1.0, 1.0, 1.0, 1.0, 1.0, 1.0, 1.0, 1.0, 1.0, 1.0, 1.0, 1.0, 1.0, 1.0, 1.0, 1.0, 1.0, 1.0, 1.0, 1.0, 1.0, 1.0, 1.0, 1.0, 1.0, 1.0, 1.0, 1.0, 1.0, 1.0, 1.0, 1.0, 1.0, 1.0, 1.0, 1.0, 1.0, 1.0, 1.0, 1.0, 1.0, 1.0, 1.0, 1.0, 1.0, 1.0, 1.0, 1.0, 1.0, 1.0, 1.0, 1.0, 1.0, 1.0, 1.0, 1.0, 1.0, 1.0, 1.0, 1.0, 1.0, 1.0, 1.0, 1.0, 1.0, 1.0, 1.0, 1.0, 1.0, 1.0, 1.0, 1.0, 1.0, 1.0, 1.0, 1.0, 1.0, 1.0, 1.0, 1.0, 1.0, 1.0, 1.0, 1.0, 1.0, 1.0, 1.0, 1.0, 1.0, 1.0, 1.0, 1.0, 1.0, 1.0, 1.0, 1.0, 1.0, 1.0, 1.0, 1.0, 1.0, 1.0, 1.0, 1.0, 1.0, 1.0, 1.0, 1.0, 1.0, 1.0, 1.0, 1.0, 1.0, 1.0, 1.0, 1.0, 1.0, 1.0, 1.0, 1.0, 1.0, 1.0, 1.0, 1.0, 1.0, 1.0, 1.0, 1.0, 1.0, 1.0, 1.0, 1.0, 1.0, 1.0, 1.0, 1.0, 1.0, 1.0, 1.0, 1.0, 1.0, 1.0, 1.0, 1.0, 1.0, 1.0, 1.0, 1.0, 1.0, 1.0, 1.0, 1.0, 1.0, 1.0, 1.0, 1.0, 1.0, 1.0, 1.0, 1.0, 1.0, 1.0, 1.0, 1.0, 1.0, 1.0, 1.0, 1.0, 1.0, 1.0, 1.0, 1.0, 1.0, 1.0, 1.0, 1.0, 1.0, 1.0, 1.0, 1.0, 1.0, 1.0, 1.0, 1.0, 1.0, 1.0, 1.0, 1.0, 1.0, 1.0, 1.0, 1.0, 1.0, 1.0, 1.0, 1.0, 1.0, 1.0, 1.0, 1.0, 1.0, 1.0, 1.0, 1.0, 1.0, 1.0, 1.0, 1.0, 1.0, 1.0, 1.0, 1.0, 1.0, 1.0, 1.0, 1.0, 1.0, 1.0, 1.0, 1.0, 1.0, 1.0, 1.0, 1.0, 1.0, 1.0, 1.0, 1.0, 1.0, 1.0, 1.0, 1.0, 1.0, 1.0, 1.0, 1.0, 1.0, 1.0, 1.0, 1.0, 1.0, 1.0, 1.0, 1.0, 1.0, 1.0, 1.0, 1.0, 1.0, 1.0, 1.0, 1.0, 1.0, 1.0, 1.0, 1.0, 1.0, 1.0, 1.0, 1.0, 1.0, 1.0, 1.0, 1.0, 1.0, 1.0, 1.0, 1.0, 1.0, 1.0, 1.0, 1.0, 1.0])
me_cube_034.materials.append(mat_graybox)
me_cube_034.use_remesh_preserve_volume = False
me_cube_034.use_remesh_preserve_attributes = False
me_cube_034.use_mirror_vertex_groups = False
me_cube_034.update()
me_cube_033 = bpy.data.meshes.new('Cube.033')
me_cube_033.from_pydata([(-1.0, -4.711, -2.961), (1.0, -4.711, -2.961), (-1.0, 3.275, -1.108), (1.0, 3.275, -1.108), (-1.0, 3.275, 2.937), (-1.0, -0.03017, 2.937), (1.0, -0.03017, 2.937), (1.0, 3.275, 2.937)], [], [(0, 2, 3, 1), (5, 6, 7, 4), (0, 1, 6, 5), (1, 3, 7, 6), (3, 2, 4, 7), (2, 0, 5, 4)])
_ca = me_cube_033.color_attributes.new('Col', 'BYTE_COLOR', 'CORNER')
_ca.data.foreach_set('color', [1.0, 1.0, 1.0, 1.0, 1.0, 1.0, 1.0, 1.0, 1.0, 1.0, 1.0, 1.0, 1.0, 1.0, 1.0, 1.0, 1.0, 1.0, 1.0, 1.0, 1.0, 1.0, 1.0, 1.0, 1.0, 1.0, 1.0, 1.0, 1.0, 1.0, 1.0, 1.0, 1.0, 1.0, 1.0, 1.0, 1.0, 1.0, 1.0, 1.0, 1.0, 1.0, 1.0, 1.0, 1.0, 1.0, 1.0, 1.0, 1.0, 1.0, 1.0, 1.0, 1.0, 1.0, 1.0, 1.0, 1.0, 1.0, 1.0, 1.0, 1.0, 1.0, 1.0, 1.0, 1.0, 1.0, 1.0, 1.0, 1.0, 1.0, 1.0, 1.0, 1.0, 1.0, 1.0, 1.0, 1.0, 1.0, 1.0, 1.0, 1.0, 1.0, 1.0, 1.0, 1.0, 1.0, 1.0, 1.0, 1.0, 1.0, 1.0, 1.0, 1.0, 1.0, 1.0, 1.0])
me_cube_033.materials.append(mat_graybox)
me_cube_033.use_remesh_preserve_volume = False
me_cube_033.use_remesh_preserve_attributes = False
me_cube_033.use_mirror_vertex_groups = False
me_cube_033.update()
me_cube_032 = bpy.data.meshes.new('Cube.032')
me_cube_032.from_pydata([(-1.0, -2.687, -1.203), (1.0, -2.687, -1.203), (-1.0, 2.687, -1.203), (1.0, 2.687, -1.203), (-1.0, 2.687, 0.9673), (-1.0, -2.687, 0.9673), (1.0, -2.687, 0.9673), (1.0, 2.687, 0.9673)], [], [(0, 2, 3, 1), (5, 6, 7, 4), (0, 1, 6, 5), (1, 3, 7, 6), (3, 2, 4, 7), (2, 0, 5, 4)])
_ca = me_cube_032.color_attributes.new('Col', 'BYTE_COLOR', 'CORNER')
_ca.data.foreach_set('color', [1.0, 1.0, 1.0, 1.0, 1.0, 1.0, 1.0, 1.0, 1.0, 1.0, 1.0, 1.0, 1.0, 1.0, 1.0, 1.0, 1.0, 1.0, 1.0, 1.0, 1.0, 1.0, 1.0, 1.0, 1.0, 1.0, 1.0, 1.0, 1.0, 1.0, 1.0, 1.0, 1.0, 1.0, 1.0, 1.0, 1.0, 1.0, 1.0, 1.0, 1.0, 1.0, 1.0, 1.0, 1.0, 1.0, 1.0, 1.0, 1.0, 1.0, 1.0, 1.0, 1.0, 1.0, 1.0, 1.0, 1.0, 1.0, 1.0, 1.0, 1.0, 1.0, 1.0, 1.0, 1.0, 1.0, 1.0, 1.0, 1.0, 1.0, 1.0, 1.0, 1.0, 1.0, 1.0, 1.0, 1.0, 1.0, 1.0, 1.0, 1.0, 1.0, 1.0, 1.0, 1.0, 1.0, 1.0, 1.0, 1.0, 1.0, 1.0, 1.0, 1.0, 1.0, 1.0, 1.0])
me_cube_032.materials.append(mat_graybox)
me_cube_032.use_remesh_preserve_volume = False
me_cube_032.use_remesh_preserve_attributes = False
me_cube_032.use_mirror_vertex_groups = False
me_cube_032.update()
me_cube_031 = bpy.data.meshes.new('Cube.031')
me_cube_031.from_pydata([(-1.0, -2.687, -2.191), (1.0, -2.687, -2.191), (-1.0, 2.687, -2.191), (1.0, 2.687, -2.191), (-1.0, 2.687, 0.9673), (-1.0, -2.687, 0.9673), (1.0, -2.687, 0.9673), (1.0, 2.687, 0.9673)], [], [(0, 2, 3, 1), (5, 6, 7, 4), (0, 1, 6, 5), (1, 3, 7, 6), (3, 2, 4, 7), (2, 0, 5, 4)])
_ca = me_cube_031.color_attributes.new('Col', 'BYTE_COLOR', 'CORNER')
_ca.data.foreach_set('color', [1.0, 1.0, 1.0, 1.0, 1.0, 1.0, 1.0, 1.0, 1.0, 1.0, 1.0, 1.0, 1.0, 1.0, 1.0, 1.0, 1.0, 1.0, 1.0, 1.0, 1.0, 1.0, 1.0, 1.0, 1.0, 1.0, 1.0, 1.0, 1.0, 1.0, 1.0, 1.0, 1.0, 1.0, 1.0, 1.0, 1.0, 1.0, 1.0, 1.0, 1.0, 1.0, 1.0, 1.0, 1.0, 1.0, 1.0, 1.0, 1.0, 1.0, 1.0, 1.0, 1.0, 1.0, 1.0, 1.0, 1.0, 1.0, 1.0, 1.0, 1.0, 1.0, 1.0, 1.0, 1.0, 1.0, 1.0, 1.0, 1.0, 1.0, 1.0, 1.0, 1.0, 1.0, 1.0, 1.0, 1.0, 1.0, 1.0, 1.0, 1.0, 1.0, 1.0, 1.0, 1.0, 1.0, 1.0, 1.0, 1.0, 1.0, 1.0, 1.0, 1.0, 1.0, 1.0, 1.0])
me_cube_031.materials.append(mat_graybox)
me_cube_031.use_remesh_preserve_volume = False
me_cube_031.use_remesh_preserve_attributes = False
me_cube_031.use_mirror_vertex_groups = False
me_cube_031.update()
me_cube_030 = bpy.data.meshes.new('Cube.030')
me_cube_030.from_pydata([(-1.0, -2.687, -1.728), (1.0, -2.687, -1.728), (-1.0, 2.687, -1.728), (1.0, 2.687, -1.728), (-1.0, 2.687, 0.9673), (-1.0, -2.687, 0.9673), (1.0, -2.687, 0.9673), (1.0, 2.687, 0.9673)], [], [(0, 2, 3, 1), (5, 6, 7, 4), (0, 1, 6, 5), (1, 3, 7, 6), (3, 2, 4, 7), (2, 0, 5, 4)])
_ca = me_cube_030.color_attributes.new('Col', 'BYTE_COLOR', 'CORNER')
_ca.data.foreach_set('color', [1.0, 1.0, 1.0, 1.0, 1.0, 1.0, 1.0, 1.0, 1.0, 1.0, 1.0, 1.0, 1.0, 1.0, 1.0, 1.0, 1.0, 1.0, 1.0, 1.0, 1.0, 1.0, 1.0, 1.0, 1.0, 1.0, 1.0, 1.0, 1.0, 1.0, 1.0, 1.0, 1.0, 1.0, 1.0, 1.0, 1.0, 1.0, 1.0, 1.0, 1.0, 1.0, 1.0, 1.0, 1.0, 1.0, 1.0, 1.0, 1.0, 1.0, 1.0, 1.0, 1.0, 1.0, 1.0, 1.0, 1.0, 1.0, 1.0, 1.0, 1.0, 1.0, 1.0, 1.0, 1.0, 1.0, 1.0, 1.0, 1.0, 1.0, 1.0, 1.0, 1.0, 1.0, 1.0, 1.0, 1.0, 1.0, 1.0, 1.0, 1.0, 1.0, 1.0, 1.0, 1.0, 1.0, 1.0, 1.0, 1.0, 1.0, 1.0, 1.0, 1.0, 1.0, 1.0, 1.0])
me_cube_030.materials.append(mat_graybox)
me_cube_030.use_remesh_preserve_volume = False
me_cube_030.use_remesh_preserve_attributes = False
me_cube_030.use_mirror_vertex_groups = False
me_cube_030.update()
me_cube_029 = bpy.data.meshes.new('Cube.029')
me_cube_029.from_pydata([(-2.344, 6.321, 0.4886), (-2.344, 6.321, -0.4886), (-2.344, -6.321, 0.4886), (-2.344, -6.321, -0.4886), (2.344, 6.321, 0.4886), (2.344, 6.321, -0.4886), (2.344, -6.321, 0.4886), (2.344, -6.321, -0.4886)], [], [(1, 3, 2, 0), (5, 4, 6, 7), (0, 2, 6, 4), (1, 0, 4, 5), (3, 1, 5, 7), (2, 3, 7, 6)])
_ca = me_cube_029.color_attributes.new('Col', 'BYTE_COLOR', 'CORNER')
_ca.data.foreach_set('color', [1.0, 1.0, 1.0, 1.0, 1.0, 1.0, 1.0, 1.0, 1.0, 1.0, 1.0, 1.0, 1.0, 1.0, 1.0, 1.0, 1.0, 1.0, 1.0, 1.0, 1.0, 1.0, 1.0, 1.0, 1.0, 1.0, 1.0, 1.0, 1.0, 1.0, 1.0, 1.0, 1.0, 1.0, 1.0, 1.0, 1.0, 1.0, 1.0, 1.0, 1.0, 1.0, 1.0, 1.0, 1.0, 1.0, 1.0, 1.0, 1.0, 1.0, 1.0, 1.0, 1.0, 1.0, 1.0, 1.0, 1.0, 1.0, 1.0, 1.0, 1.0, 1.0, 1.0, 1.0, 1.0, 1.0, 1.0, 1.0, 1.0, 1.0, 1.0, 1.0, 1.0, 1.0, 1.0, 1.0, 1.0, 1.0, 1.0, 1.0, 1.0, 1.0, 1.0, 1.0, 1.0, 1.0, 1.0, 1.0, 1.0, 1.0, 1.0, 1.0, 1.0, 1.0, 1.0, 1.0])
me_cube_029.materials.append(mat_graybox)
me_cube_029.use_remesh_preserve_volume = False
me_cube_029.use_remesh_preserve_attributes = False
me_cube_029.use_mirror_vertex_groups = False
me_cube_029.update()
me_cylinder_002 = bpy.data.meshes.new('Cylinder.002')
me_cylinder_002.from_pydata([(9.158e-08, -0.3194, -0.3556), (9.158e-08, -0.3194, 0.3556), (0.03906, -0.3356, -0.3556), (0.03906, -0.3356, 0.3556), (0.05524, -0.3746, -0.3556), (0.05524, -0.3746, 0.3556), (0.03906, -0.4137, -0.3556), (0.03906, -0.4137, 0.3556), (9.158e-08, -0.4299, -0.3556), (9.158e-08, -0.4299, 0.3556), (-0.03906, -0.4137, -0.3556), (-0.03906, -0.4137, 0.3556), (-0.05524, -0.3746, -0.3556), (-0.05524, -0.3746, 0.3556), (-0.03906, -0.3356, -0.3556), (-0.03906, -0.3356, 0.3556), (9.158e-08, 0.3503, 0.05524), (9.158e-08, -0.3608, 0.05524), (0.03906, 0.3503, 0.03906), (0.03906, -0.3608, 0.03906), (0.05524, 0.3503, 3.342e-08), (0.05524, -0.3608, 3.617e-09), (0.03906, 0.3503, -0.03906), (0.03906, -0.3608, -0.03906), (9.158e-08, 0.3503, -0.05524), (9.158e-08, -0.3608, -0.05524), (-0.03906, 0.3503, -0.03906), (-0.03906, -0.3608, -0.03906), (-0.05524, 0.3503, 3.342e-08), (-0.05524, -0.3608, 3.617e-09), (-0.03906, 0.3503, 0.03906), (-0.03906, -0.3608, 0.03906), (9.158e-08, 0.4351, -0.3556), (9.158e-08, 0.4351, 0.3556), (0.03906, 0.419, -0.3556), (0.03906, 0.419, 0.3556), (0.05524, 0.3799, -0.3556), (0.05524, 0.3799, 0.3556), (0.03906, 0.3408, -0.3556), (0.03906, 0.3408, 0.3556), (9.158e-08, 0.3247, -0.3556), (9.158e-08, 0.3247, 0.3556), (-0.03906, 0.3408, -0.3556), (-0.03906, 0.3408, 0.3556), (-0.05524, 0.3799, -0.3556), (-0.05524, 0.3799, 0.3556), (-0.03906, 0.419, -0.3556), (-0.03906, 0.419, 0.3556)], [], [(0, 1, 3, 2), (2, 3, 5, 4), (4, 5, 7, 6), (6, 7, 9, 8), (8, 9, 11, 10), (10, 11, 13, 12), (3, 1, 15, 13, 11, 9, 7, 5), (12, 13, 15, 14), (14, 15, 1, 0), (0, 2, 4, 6, 8, 10, 12, 14), (16, 17, 19, 18), (18, 19, 21, 20), (20, 21, 23, 22), (22, 23, 25, 24), (24, 25, 27, 26), (26, 27, 29, 28), (19, 17, 31, 29, 27, 25, 23, 21), (28, 29, 31, 30), (30, 31, 17, 16), (16, 18, 20, 22, 24, 26, 28, 30), (32, 33, 35, 34), (34, 35, 37, 36), (36, 37, 39, 38), (38, 39, 41, 40), (40, 41, 43, 42), (42, 43, 45, 44), (35, 33, 47, 45, 43, 41, 39, 37), (44, 45, 47, 46), (46, 47, 33, 32), (32, 34, 36, 38, 40, 42, 44, 46)])
me_cylinder_002.materials.append(mat_graybox)
me_cylinder_002.use_remesh_preserve_volume = False
me_cylinder_002.use_remesh_preserve_attributes = False
me_cylinder_002.use_mirror_vertex_groups = False
me_cylinder_002.update()
me_cube_028 = bpy.data.meshes.new('Cube.028')
me_cube_028.from_pydata([(-3.744, 0.1634, 4.474), (-3.744, 0.1634, -4.474), (3.744, 0.1634, 4.474), (3.744, 0.1634, -4.474), (-3.744, -0.1634, 4.474), (-3.744, -0.1634, -4.474), (3.744, -0.1634, -4.474), (3.744, -0.1634, 4.474)], [], [(0, 2, 3, 1), (4, 5, 6, 7), (2, 0, 4, 7), (0, 1, 5, 4), (1, 3, 6, 5), (3, 2, 7, 6)])
_ca = me_cube_028.color_attributes.new('Col', 'BYTE_COLOR', 'CORNER')
_ca.data.foreach_set('color', [1.0, 1.0, 1.0, 1.0, 1.0, 1.0, 1.0, 1.0, 1.0, 1.0, 1.0, 1.0, 1.0, 1.0, 1.0, 1.0, 1.0, 1.0, 1.0, 1.0, 1.0, 1.0, 1.0, 1.0, 1.0, 1.0, 1.0, 1.0, 1.0, 1.0, 1.0, 1.0, 1.0, 1.0, 1.0, 1.0, 1.0, 1.0, 1.0, 1.0, 1.0, 1.0, 1.0, 1.0, 1.0, 1.0, 1.0, 1.0, 1.0, 1.0, 1.0, 1.0, 1.0, 1.0, 1.0, 1.0, 1.0, 1.0, 1.0, 1.0, 1.0, 1.0, 1.0, 1.0, 1.0, 1.0, 1.0, 1.0, 1.0, 1.0, 1.0, 1.0, 1.0, 1.0, 1.0, 1.0, 1.0, 1.0, 1.0, 1.0, 1.0, 1.0, 1.0, 1.0, 1.0, 1.0, 1.0, 1.0, 1.0, 1.0, 1.0, 1.0, 1.0, 1.0, 1.0, 1.0])
me_cube_028.materials.append(mat_graybox)
me_cube_028.use_remesh_preserve_volume = False
me_cube_028.use_remesh_preserve_attributes = False
me_cube_028.use_mirror_vertex_groups = False
me_cube_028.update()
me_cube_027 = bpy.data.meshes.new('Cube.027')
me_cube_027.from_pydata([(-3.744, -0.1634, 4.474), (-3.744, -0.1634, -4.474), (3.744, -0.1634, 4.474), (3.744, -0.1634, -4.474), (-3.744, 0.1634, 4.474), (-3.744, 0.1634, -4.474), (3.744, 0.1634, 4.474), (3.744, 0.1634, -4.474)], [], [(1, 3, 2, 0), (5, 4, 6, 7), (3, 1, 5, 7), (1, 0, 4, 5), (2, 3, 7, 6), (0, 2, 6, 4)])
_ca = me_cube_027.color_attributes.new('Col', 'BYTE_COLOR', 'CORNER')
_ca.data.foreach_set('color', [1.0, 1.0, 1.0, 1.0, 1.0, 1.0, 1.0, 1.0, 1.0, 1.0, 1.0, 1.0, 1.0, 1.0, 1.0, 1.0, 1.0, 1.0, 1.0, 1.0, 1.0, 1.0, 1.0, 1.0, 1.0, 1.0, 1.0, 1.0, 1.0, 1.0, 1.0, 1.0, 1.0, 1.0, 1.0, 1.0, 1.0, 1.0, 1.0, 1.0, 1.0, 1.0, 1.0, 1.0, 1.0, 1.0, 1.0, 1.0, 1.0, 1.0, 1.0, 1.0, 1.0, 1.0, 1.0, 1.0, 1.0, 1.0, 1.0, 1.0, 1.0, 1.0, 1.0, 1.0, 1.0, 1.0, 1.0, 1.0, 1.0, 1.0, 1.0, 1.0, 1.0, 1.0, 1.0, 1.0, 1.0, 1.0, 1.0, 1.0, 1.0, 1.0, 1.0, 1.0, 1.0, 1.0, 1.0, 1.0, 1.0, 1.0, 1.0, 1.0, 1.0, 1.0, 1.0, 1.0])
me_cube_027.materials.append(mat_graybox)
me_cube_027.use_remesh_preserve_volume = False
me_cube_027.use_remesh_preserve_attributes = False
me_cube_027.use_mirror_vertex_groups = False
me_cube_027.update()
me_cube_026 = bpy.data.meshes.new('Cube.026')
me_cube_026.from_pydata([(-3.744, 6.321, 0.9665), (-3.744, 6.321, -0.9665), (-3.744, -6.321, 0.9665), (-3.744, -6.321, -0.9665), (3.744, 6.321, 0.9665), (3.744, 6.321, -0.9665), (3.744, -6.321, 0.9665), (3.744, -6.321, -0.9665)], [], [(1, 3, 2, 0), (5, 4, 6, 7), (2, 3, 7, 6), (0, 2, 6, 4), (3, 1, 5, 7), (1, 0, 4, 5)])
_ca = me_cube_026.color_attributes.new('Col', 'BYTE_COLOR', 'CORNER')
_ca.data.foreach_set('color', [1.0, 1.0, 1.0, 1.0, 1.0, 1.0, 1.0, 1.0, 1.0, 1.0, 1.0, 1.0, 1.0, 1.0, 1.0, 1.0, 1.0, 1.0, 1.0, 1.0, 1.0, 1.0, 1.0, 1.0, 1.0, 1.0, 1.0, 1.0, 1.0, 1.0, 1.0, 1.0, 1.0, 1.0, 1.0, 1.0, 1.0, 1.0, 1.0, 1.0, 1.0, 1.0, 1.0, 1.0, 1.0, 1.0, 1.0, 1.0, 1.0, 1.0, 1.0, 1.0, 1.0, 1.0, 1.0, 1.0, 1.0, 1.0, 1.0, 1.0, 1.0, 1.0, 1.0, 1.0, 1.0, 1.0, 1.0, 1.0, 1.0, 1.0, 1.0, 1.0, 1.0, 1.0, 1.0, 1.0, 1.0, 1.0, 1.0, 1.0, 1.0, 1.0, 1.0, 1.0, 1.0, 1.0, 1.0, 1.0, 1.0, 1.0, 1.0, 1.0, 1.0, 1.0, 1.0, 1.0])
me_cube_026.materials.append(mat_graybox)
me_cube_026.use_remesh_preserve_volume = False
me_cube_026.use_remesh_preserve_attributes = False
me_cube_026.use_mirror_vertex_groups = False
me_cube_026.update()
me_cube_025 = bpy.data.meshes.new('Cube.025')
me_cube_025.from_pydata([(2.592, 2.43, 3.462), (2.592, 2.43, -1.938), (2.592, -2.43, 3.462), (2.592, -2.43, -1.938), (-3.336, 2.43, 0.2326), (-3.336, 2.43, -2.435), (-3.336, -2.43, 0.2326), (-3.336, -2.43, -2.435)], [], [(0, 2, 3, 1), (4, 5, 7, 6), (3, 2, 6, 7), (2, 0, 4, 6), (1, 3, 7, 5), (0, 1, 5, 4)])
_ca = me_cube_025.color_attributes.new('Col', 'BYTE_COLOR', 'CORNER')
_ca.data.foreach_set('color', [1.0, 1.0, 1.0, 1.0, 1.0, 1.0, 1.0, 1.0, 1.0, 1.0, 1.0, 1.0, 1.0, 1.0, 1.0, 1.0, 1.0, 1.0, 1.0, 1.0, 1.0, 1.0, 1.0, 1.0, 1.0, 1.0, 1.0, 1.0, 1.0, 1.0, 1.0, 1.0, 1.0, 1.0, 1.0, 1.0, 1.0, 1.0, 1.0, 1.0, 1.0, 1.0, 1.0, 1.0, 1.0, 1.0, 1.0, 1.0, 1.0, 1.0, 1.0, 1.0, 1.0, 1.0, 1.0, 1.0, 1.0, 1.0, 1.0, 1.0, 1.0, 1.0, 1.0, 1.0, 1.0, 1.0, 1.0, 1.0, 1.0, 1.0, 1.0, 1.0, 1.0, 1.0, 1.0, 1.0, 1.0, 1.0, 1.0, 1.0, 1.0, 1.0, 1.0, 1.0, 1.0, 1.0, 1.0, 1.0, 1.0, 1.0, 1.0, 1.0, 1.0, 1.0, 1.0, 1.0])
me_cube_025.materials.append(mat_graybox)
me_cube_025.use_remesh_preserve_volume = False
me_cube_025.use_remesh_preserve_attributes = False
me_cube_025.use_mirror_vertex_groups = False
me_cube_025.update()
me_cube_024 = bpy.data.meshes.new('Cube.024')
me_cube_024.from_pydata([(-0.3411, 2.43, 2.7), (-0.3411, 2.43, -2.7), (0.3411, 2.43, 2.7), (0.3411, 2.43, -2.7), (-0.3411, -2.43, 2.7), (-0.3411, -2.43, -2.7), (0.3411, -2.43, 2.7), (0.3411, -2.43, -2.7)], [], [(1, 0, 2, 3), (5, 7, 6, 4), (3, 2, 6, 7), (2, 0, 4, 6), (1, 3, 7, 5), (0, 1, 5, 4)])
_ca = me_cube_024.color_attributes.new('Col', 'BYTE_COLOR', 'CORNER')
_ca.data.foreach_set('color', [1.0, 1.0, 1.0, 1.0, 1.0, 1.0, 1.0, 1.0, 1.0, 1.0, 1.0, 1.0, 1.0, 1.0, 1.0, 1.0, 1.0, 1.0, 1.0, 1.0, 1.0, 1.0, 1.0, 1.0, 1.0, 1.0, 1.0, 1.0, 1.0, 1.0, 1.0, 1.0, 1.0, 1.0, 1.0, 1.0, 1.0, 1.0, 1.0, 1.0, 1.0, 1.0, 1.0, 1.0, 1.0, 1.0, 1.0, 1.0, 1.0, 1.0, 1.0, 1.0, 1.0, 1.0, 1.0, 1.0, 1.0, 1.0, 1.0, 1.0, 1.0, 1.0, 1.0, 1.0, 1.0, 1.0, 1.0, 1.0, 1.0, 1.0, 1.0, 1.0, 1.0, 1.0, 1.0, 1.0, 1.0, 1.0, 1.0, 1.0, 1.0, 1.0, 1.0, 1.0, 1.0, 1.0, 1.0, 1.0, 1.0, 1.0, 1.0, 1.0, 1.0, 1.0, 1.0, 1.0])
me_cube_024.materials.append(mat_graybox)
me_cube_024.use_remesh_preserve_volume = False
me_cube_024.use_remesh_preserve_attributes = False
me_cube_024.use_mirror_vertex_groups = False
me_cube_024.update()
me_cube_023 = bpy.data.meshes.new('Cube.023')
me_cube_023.from_pydata([(-0.3411, -2.014, 4.474), (-0.3411, -2.014, -4.474), (0.3411, -2.014, 4.474), (0.3411, -2.014, -4.474), (-0.3411, 2.014, 4.474), (-0.3411, 2.014, -4.474), (0.3411, 2.014, 4.474), (0.3411, 2.014, -4.474)], [], [(1, 3, 2, 0), (5, 4, 6, 7), (2, 3, 7, 6), (0, 2, 6, 4), (3, 1, 5, 7), (1, 0, 4, 5)])
_ca = me_cube_023.color_attributes.new('Col', 'BYTE_COLOR', 'CORNER')
_ca.data.foreach_set('color', [1.0, 1.0, 1.0, 1.0, 1.0, 1.0, 1.0, 1.0, 1.0, 1.0, 1.0, 1.0, 1.0, 1.0, 1.0, 1.0, 1.0, 1.0, 1.0, 1.0, 1.0, 1.0, 1.0, 1.0, 1.0, 1.0, 1.0, 1.0, 1.0, 1.0, 1.0, 1.0, 1.0, 1.0, 1.0, 1.0, 1.0, 1.0, 1.0, 1.0, 1.0, 1.0, 1.0, 1.0, 1.0, 1.0, 1.0, 1.0, 1.0, 1.0, 1.0, 1.0, 1.0, 1.0, 1.0, 1.0, 1.0, 1.0, 1.0, 1.0, 1.0, 1.0, 1.0, 1.0, 1.0, 1.0, 1.0, 1.0, 1.0, 1.0, 1.0, 1.0, 1.0, 1.0, 1.0, 1.0, 1.0, 1.0, 1.0, 1.0, 1.0, 1.0, 1.0, 1.0, 1.0, 1.0, 1.0, 1.0, 1.0, 1.0, 1.0, 1.0, 1.0, 1.0, 1.0, 1.0])
me_cube_023.materials.append(mat_graybox)
me_cube_023.use_remesh_preserve_volume = False
me_cube_023.use_remesh_preserve_attributes = False
me_cube_023.use_mirror_vertex_groups = False
me_cube_023.update()
me_cube_022 = bpy.data.meshes.new('Cube.022')
me_cube_022.from_pydata([(-0.3411, -1.419, -4.474), (-0.3411, -1.419, 4.474), (0.3411, -1.419, -4.474), (0.3411, -1.419, 4.474), (-0.3411, 1.419, 4.474), (-0.3411, 1.419, -4.474), (0.3411, 1.419, 4.474), (0.3411, 1.419, -4.474)], [], [(0, 2, 3, 1), (5, 4, 6, 7), (3, 2, 7, 6), (1, 3, 6, 4), (2, 0, 5, 7), (0, 1, 4, 5)])
_ca = me_cube_022.color_attributes.new('Col', 'BYTE_COLOR', 'CORNER')
_ca.data.foreach_set('color', [1.0, 1.0, 1.0, 1.0, 1.0, 1.0, 1.0, 1.0, 1.0, 1.0, 1.0, 1.0, 1.0, 1.0, 1.0, 1.0, 1.0, 1.0, 1.0, 1.0, 1.0, 1.0, 1.0, 1.0, 1.0, 1.0, 1.0, 1.0, 1.0, 1.0, 1.0, 1.0, 1.0, 1.0, 1.0, 1.0, 1.0, 1.0, 1.0, 1.0, 1.0, 1.0, 1.0, 1.0, 1.0, 1.0, 1.0, 1.0, 1.0, 1.0, 1.0, 1.0, 1.0, 1.0, 1.0, 1.0, 1.0, 1.0, 1.0, 1.0, 1.0, 1.0, 1.0, 1.0, 1.0, 1.0, 1.0, 1.0, 1.0, 1.0, 1.0, 1.0, 1.0, 1.0, 1.0, 1.0, 1.0, 1.0, 1.0, 1.0, 1.0, 1.0, 1.0, 1.0, 1.0, 1.0, 1.0, 1.0, 1.0, 1.0, 1.0, 1.0, 1.0, 1.0, 1.0, 1.0])
me_cube_022.materials.append(mat_graybox)
me_cube_022.use_remesh_preserve_volume = False
me_cube_022.use_remesh_preserve_attributes = False
me_cube_022.use_mirror_vertex_groups = False
me_cube_022.update()
me_cube_021 = bpy.data.meshes.new('Cube.021')
me_cube_021.from_pydata([(-0.3411, 7.635, -4.651), (-0.3411, 7.635, 4.651), (-0.3411, -7.635, -4.651), (-0.3411, -7.635, 4.651), (0.3411, -7.635, -4.651), (0.3411, 7.635, -4.651), (0.3411, 7.635, 4.651), (0.3411, -7.635, 4.651)], [], [(0, 2, 3, 1), (5, 6, 7, 4), (3, 2, 4, 7), (1, 3, 7, 6), (0, 1, 6, 5), (2, 0, 5, 4)])
_ca = me_cube_021.color_attributes.new('Col', 'BYTE_COLOR', 'CORNER')
_ca.data.foreach_set('color', [1.0, 1.0, 1.0, 1.0, 1.0, 1.0, 1.0, 1.0, 1.0, 1.0, 1.0, 1.0, 1.0, 1.0, 1.0, 1.0, 1.0, 1.0, 1.0, 1.0, 1.0, 1.0, 1.0, 1.0, 1.0, 1.0, 1.0, 1.0, 1.0, 1.0, 1.0, 1.0, 1.0, 1.0, 1.0, 1.0, 1.0, 1.0, 1.0, 1.0, 1.0, 1.0, 1.0, 1.0, 1.0, 1.0, 1.0, 1.0, 1.0, 1.0, 1.0, 1.0, 1.0, 1.0, 1.0, 1.0, 1.0, 1.0, 1.0, 1.0, 1.0, 1.0, 1.0, 1.0, 1.0, 1.0, 1.0, 1.0, 1.0, 1.0, 1.0, 1.0, 1.0, 1.0, 1.0, 1.0, 1.0, 1.0, 1.0, 1.0, 1.0, 1.0, 1.0, 1.0, 1.0, 1.0, 1.0, 1.0, 1.0, 1.0, 1.0, 1.0, 1.0, 1.0, 1.0, 1.0])
me_cube_021.materials.append(mat_graybox)
me_cube_021.use_remesh_preserve_volume = False
me_cube_021.use_remesh_preserve_attributes = False
me_cube_021.use_mirror_vertex_groups = False
me_cube_021.update()
me_cube_020 = bpy.data.meshes.new('Cube.020')
me_cube_020.from_pydata([(-3.744, 6.568, 2.499), (-3.744, 6.568, -2.499), (-3.744, -6.568, 2.499), (-3.744, -6.568, -2.499), (3.744, 6.568, 2.499), (3.744, 6.568, -2.499), (3.744, -6.568, 2.499), (3.744, -6.568, -2.499)], [], [(1, 3, 2, 0), (5, 4, 6, 7), (2, 3, 7, 6), (0, 2, 6, 4), (3, 1, 5, 7), (1, 0, 4, 5)])
_ca = me_cube_020.color_attributes.new('Col', 'BYTE_COLOR', 'CORNER')
_ca.data.foreach_set('color', [1.0, 1.0, 1.0, 1.0, 1.0, 1.0, 1.0, 1.0, 1.0, 1.0, 1.0, 1.0, 1.0, 1.0, 1.0, 1.0, 1.0, 1.0, 1.0, 1.0, 1.0, 1.0, 1.0, 1.0, 1.0, 1.0, 1.0, 1.0, 1.0, 1.0, 1.0, 1.0, 1.0, 1.0, 1.0, 1.0, 1.0, 1.0, 1.0, 1.0, 1.0, 1.0, 1.0, 1.0, 1.0, 1.0, 1.0, 1.0, 1.0, 1.0, 1.0, 1.0, 1.0, 1.0, 1.0, 1.0, 1.0, 1.0, 1.0, 1.0, 1.0, 1.0, 1.0, 1.0, 1.0, 1.0, 1.0, 1.0, 1.0, 1.0, 1.0, 1.0, 1.0, 1.0, 1.0, 1.0, 1.0, 1.0, 1.0, 1.0, 1.0, 1.0, 1.0, 1.0, 1.0, 1.0, 1.0, 1.0, 1.0, 1.0, 1.0, 1.0, 1.0, 1.0, 1.0, 1.0])
me_cube_020.use_remesh_preserve_volume = False
me_cube_020.use_remesh_preserve_attributes = False
me_cube_020.use_mirror_vertex_groups = False
me_cube_020.update()
me_cube_019 = bpy.data.meshes.new('Cube.019')
me_cube_019.from_pydata([(-20.88, 12.45, -2.028), (-20.88, 12.45, 6.125), (20.88, 12.45, -2.028), (20.88, 12.45, 6.125), (-20.88, 2.829, -2.028), (-20.88, 2.829, 0.487), (20.88, 2.829, 0.487), (20.88, 2.829, -2.028), (-20.88, 2.829, -2.028), (-20.88, 2.829, 0.487), (20.88, 2.829, 0.487), (20.88, 2.829, -2.028), (-20.88, -15.78, -2.028), (-20.88, -15.78, 0.487), (20.88, -15.78, 0.487), (20.88, -15.78, -2.028)], [], [(2, 0, 1, 3), (7, 6, 5, 4), (0, 2, 7, 4), (3, 1, 5, 6), (1, 0, 4, 5), (2, 3, 6, 7), (11, 8, 9, 10), (15, 14, 13, 12), (10, 9, 13, 14), (9, 8, 12, 13), (11, 10, 14, 15), (8, 11, 15, 12)])
_ca = me_cube_019.color_attributes.new('Col', 'BYTE_COLOR', 'CORNER')
_ca.data.foreach_set('color', [1.0, 1.0, 1.0, 1.0, 1.0, 1.0, 1.0, 1.0, 1.0, 1.0, 1.0, 1.0, 1.0, 1.0, 1.0, 1.0, 1.0, 1.0, 1.0, 1.0, 1.0, 1.0, 1.0, 1.0, 1.0, 1.0, 1.0, 1.0, 1.0, 1.0, 1.0, 1.0, 1.0, 1.0, 1.0, 1.0, 1.0, 1.0, 1.0, 1.0, 1.0, 1.0, 1.0, 1.0, 1.0, 1.0, 1.0, 1.0, 1.0, 1.0, 1.0, 1.0, 1.0, 1.0, 1.0, 1.0, 1.0, 1.0, 1.0, 1.0, 1.0, 1.0, 1.0, 1.0, 1.0, 1.0, 1.0, 1.0, 1.0, 1.0, 1.0, 1.0, 1.0, 1.0, 1.0, 1.0, 1.0, 1.0, 1.0, 1.0, 1.0, 1.0, 1.0, 1.0, 1.0, 1.0, 1.0, 1.0, 1.0, 1.0, 1.0, 1.0, 1.0, 1.0, 1.0, 1.0, 1.0, 1.0, 1.0, 1.0, 1.0, 1.0, 1.0, 1.0, 1.0, 1.0, 1.0, 1.0, 1.0, 1.0, 1.0, 1.0, 1.0, 1.0, 1.0, 1.0, 1.0, 1.0, 1.0, 1.0, 1.0, 1.0, 1.0, 1.0, 1.0, 1.0, 1.0, 1.0, 1.0, 1.0, 1.0, 1.0, 1.0, 1.0, 1.0, 1.0, 1.0, 1.0, 1.0, 1.0, 1.0, 1.0, 1.0, 1.0, 1.0, 1.0, 1.0, 1.0, 1.0, 1.0, 1.0, 1.0, 1.0, 1.0, 1.0, 1.0, 1.0, 1.0, 1.0, 1.0, 1.0, 1.0, 1.0, 1.0, 1.0, 1.0, 1.0, 1.0, 1.0, 1.0, 1.0, 1.0, 1.0, 1.0, 1.0, 1.0, 1.0, 1.0, 1.0, 1.0, 1.0, 1.0, 1.0, 1.0, 1.0, 1.0, 1.0, 1.0, 1.0, 1.0, 1.0, 1.0])
me_cube_019.materials.append(mat_graybox)
me_cube_019.use_remesh_preserve_volume = False
me_cube_019.use_remesh_preserve_attributes = False
me_cube_019.use_mirror_vertex_groups = False
me_cube_019.update()
me_cube_017 = bpy.data.meshes.new('Cube.017')
me_cube_017.from_pydata([(-1.059, -0.1148, -5.271), (-1.059, -0.1148, 5.271), (1.059, -0.1148, -5.271), (1.059, -0.1148, 5.271), (-1.059, 0.1148, -5.271), (-1.059, 0.1148, 5.271), (1.059, 0.1148, -5.271), (1.059, 0.1148, 5.271)], [], [(0, 2, 3, 1), (4, 5, 7, 6), (3, 2, 6, 7), (2, 0, 4, 6), (1, 3, 7, 5), (0, 1, 5, 4)])
_ca = me_cube_017.color_attributes.new('Col', 'BYTE_COLOR', 'CORNER')
_ca.data.foreach_set('color', [1.0, 1.0, 1.0, 1.0, 1.0, 1.0, 1.0, 1.0, 1.0, 1.0, 1.0, 1.0, 1.0, 1.0, 1.0, 1.0, 1.0, 1.0, 1.0, 1.0, 1.0, 1.0, 1.0, 1.0, 1.0, 1.0, 1.0, 1.0, 1.0, 1.0, 1.0, 1.0, 1.0, 1.0, 1.0, 1.0, 1.0, 1.0, 1.0, 1.0, 1.0, 1.0, 1.0, 1.0, 1.0, 1.0, 1.0, 1.0, 1.0, 1.0, 1.0, 1.0, 1.0, 1.0, 1.0, 1.0, 1.0, 1.0, 1.0, 1.0, 1.0, 1.0, 1.0, 1.0, 1.0, 1.0, 1.0, 1.0, 1.0, 1.0, 1.0, 1.0, 1.0, 1.0, 1.0, 1.0, 1.0, 1.0, 1.0, 1.0, 1.0, 1.0, 1.0, 1.0, 1.0, 1.0, 1.0, 1.0, 1.0, 1.0, 1.0, 1.0, 1.0, 1.0, 1.0, 1.0])
me_cube_017.materials.append(mat_graybox)
me_cube_017.use_remesh_preserve_volume = False
me_cube_017.use_remesh_preserve_attributes = False
me_cube_017.use_mirror_vertex_groups = False
me_cube_017.update()
me_cube_016 = bpy.data.meshes.new('Cube.016')
me_cube_016.from_pydata([(0.5341, 8.244, -0.7162), (0.5341, 8.244, 3.921), (0.5341, -6.402, -6.354), (0.5341, -6.402, 3.921), (-0.5341, 8.244, -0.7162), (-0.5341, 8.244, 3.921), (-0.5341, -6.402, -6.354), (-0.5341, -6.402, 3.921)], [], [(1, 3, 2, 0), (5, 4, 6, 7), (3, 1, 5, 7), (0, 2, 6, 4), (1, 0, 4, 5), (2, 3, 7, 6)])
_ca = me_cube_016.color_attributes.new('Col', 'BYTE_COLOR', 'CORNER')
_ca.data.foreach_set('color', [1.0, 1.0, 1.0, 1.0, 1.0, 1.0, 1.0, 1.0, 1.0, 1.0, 1.0, 1.0, 1.0, 1.0, 1.0, 1.0, 1.0, 1.0, 1.0, 1.0, 1.0, 1.0, 1.0, 1.0, 1.0, 1.0, 1.0, 1.0, 1.0, 1.0, 1.0, 1.0, 1.0, 1.0, 1.0, 1.0, 1.0, 1.0, 1.0, 1.0, 1.0, 1.0, 1.0, 1.0, 1.0, 1.0, 1.0, 1.0, 1.0, 1.0, 1.0, 1.0, 1.0, 1.0, 1.0, 1.0, 1.0, 1.0, 1.0, 1.0, 1.0, 1.0, 1.0, 1.0, 1.0, 1.0, 1.0, 1.0, 1.0, 1.0, 1.0, 1.0, 1.0, 1.0, 1.0, 1.0, 1.0, 1.0, 1.0, 1.0, 1.0, 1.0, 1.0, 1.0, 1.0, 1.0, 1.0, 1.0, 1.0, 1.0, 1.0, 1.0, 1.0, 1.0, 1.0, 1.0])
me_cube_016.materials.append(mat_graybox)
me_cube_016.use_remesh_preserve_volume = False
me_cube_016.use_remesh_preserve_attributes = False
me_cube_016.use_mirror_vertex_groups = False
me_cube_016.update()
me_cube_015 = bpy.data.meshes.new('Cube.015')
me_cube_015.from_pydata([(-23.73, 13.69, -4.781), (23.94, 13.69, -4.781), (-23.73, -13.68, -4.781), (23.94, -13.68, -4.781), (23.73, 13.68, 4.781), (-23.94, 13.68, 4.781), (23.73, -13.69, 4.781), (-23.94, -13.69, 4.781)], [], [(1, 3, 2, 0), (4, 5, 7, 6), (0, 2, 7, 5), (3, 1, 4, 6), (1, 0, 5, 4), (2, 3, 6, 7)])
_ca = me_cube_015.color_attributes.new('Col', 'BYTE_COLOR', 'CORNER')
_ca.data.foreach_set('color', [1.0, 1.0, 1.0, 1.0, 1.0, 1.0, 1.0, 1.0, 1.0, 1.0, 1.0, 1.0, 1.0, 1.0, 1.0, 1.0, 1.0, 1.0, 1.0, 1.0, 1.0, 1.0, 1.0, 1.0, 1.0, 1.0, 1.0, 1.0, 1.0, 1.0, 1.0, 1.0, 1.0, 1.0, 1.0, 1.0, 1.0, 1.0, 1.0, 1.0, 1.0, 1.0, 1.0, 1.0, 1.0, 1.0, 1.0, 1.0, 1.0, 1.0, 1.0, 1.0, 1.0, 1.0, 1.0, 1.0, 1.0, 1.0, 1.0, 1.0, 1.0, 1.0, 1.0, 1.0, 1.0, 1.0, 1.0, 1.0, 1.0, 1.0, 1.0, 1.0, 1.0, 1.0, 1.0, 1.0, 1.0, 1.0, 1.0, 1.0, 1.0, 1.0, 1.0, 1.0, 1.0, 1.0, 1.0, 1.0, 1.0, 1.0, 1.0, 1.0, 1.0, 1.0, 1.0, 1.0])
me_cube_015.use_remesh_preserve_volume = False
me_cube_015.use_remesh_preserve_attributes = False
me_cube_015.use_mirror_vertex_groups = False
me_cube_015.update()
me_cube_014 = bpy.data.meshes.new('Cube.014')
me_cube_014.from_pydata([(-20.88, -13.12, -1.0), (-20.88, -13.12, 1.0), (-20.88, 13.12, -1.0), (-20.88, 13.12, 1.0), (20.88, -13.12, -1.0), (20.88, -13.12, 1.0), (20.88, 13.12, -1.0), (20.88, 13.12, 1.0)], [], [(0, 1, 3, 2), (2, 3, 7, 6), (6, 7, 5, 4), (4, 5, 1, 0), (2, 6, 4, 0), (7, 3, 1, 5)])
_ca = me_cube_014.color_attributes.new('Col', 'BYTE_COLOR', 'CORNER')
_ca.data.foreach_set('color', [1.0, 1.0, 1.0, 1.0, 1.0, 1.0, 1.0, 1.0, 1.0, 1.0, 1.0, 1.0, 1.0, 1.0, 1.0, 1.0, 1.0, 1.0, 1.0, 1.0, 1.0, 1.0, 1.0, 1.0, 1.0, 1.0, 1.0, 1.0, 1.0, 1.0, 1.0, 1.0, 1.0, 1.0, 1.0, 1.0, 1.0, 1.0, 1.0, 1.0, 1.0, 1.0, 1.0, 1.0, 1.0, 1.0, 1.0, 1.0, 1.0, 1.0, 1.0, 1.0, 1.0, 1.0, 1.0, 1.0, 1.0, 1.0, 1.0, 1.0, 1.0, 1.0, 1.0, 1.0, 1.0, 1.0, 1.0, 1.0, 1.0, 1.0, 1.0, 1.0, 1.0, 1.0, 1.0, 1.0, 1.0, 1.0, 1.0, 1.0, 1.0, 1.0, 1.0, 1.0, 1.0, 1.0, 1.0, 1.0, 1.0, 1.0, 1.0, 1.0, 1.0, 1.0, 1.0, 1.0])
me_cube_014.materials.append(mat_graybox)
me_cube_014.use_remesh_preserve_volume = False
me_cube_014.use_remesh_preserve_attributes = False
me_cube_014.use_mirror_vertex_groups = False
me_cube_014.update()
me_cube_013 = bpy.data.meshes.new('Cube.013')
me_cube_013.from_pydata([(-0.5293, -2.034, -0.773), (0.5293, -2.034, -0.773), (-0.5293, -2.034, 0.773), (0.5293, -2.034, 0.773), (-0.5293, 2.034, -0.773), (0.5293, 2.034, -0.773), (-0.5293, 2.034, 0.773), (0.5293, 2.034, 0.773)], [], [(1, 3, 2, 0), (5, 4, 6, 7), (3, 1, 5, 7), (1, 0, 4, 5), (2, 3, 7, 6), (0, 2, 6, 4)])
_ca = me_cube_013.color_attributes.new('Col', 'BYTE_COLOR', 'CORNER')
_ca.data.foreach_set('color', [1.0, 1.0, 1.0, 1.0, 1.0, 1.0, 1.0, 1.0, 1.0, 1.0, 1.0, 1.0, 1.0, 1.0, 1.0, 1.0, 1.0, 1.0, 1.0, 1.0, 1.0, 1.0, 1.0, 1.0, 1.0, 1.0, 1.0, 1.0, 1.0, 1.0, 1.0, 1.0, 1.0, 1.0, 1.0, 1.0, 1.0, 1.0, 1.0, 1.0, 1.0, 1.0, 1.0, 1.0, 1.0, 1.0, 1.0, 1.0, 1.0, 1.0, 1.0, 1.0, 1.0, 1.0, 1.0, 1.0, 1.0, 1.0, 1.0, 1.0, 1.0, 1.0, 1.0, 1.0, 1.0, 1.0, 1.0, 1.0, 1.0, 1.0, 1.0, 1.0, 1.0, 1.0, 1.0, 1.0, 1.0, 1.0, 1.0, 1.0, 1.0, 1.0, 1.0, 1.0, 1.0, 1.0, 1.0, 1.0, 1.0, 1.0, 1.0, 1.0, 1.0, 1.0, 1.0, 1.0])
me_cube_013.materials.append(mat_graybox)
me_cube_013.use_remesh_preserve_volume = False
me_cube_013.use_remesh_preserve_attributes = False
me_cube_013.use_mirror_vertex_groups = False
me_cube_013.update()
me_cube_012 = bpy.data.meshes.new('Cube.012')
me_cube_012.from_pydata([(-0.5293, -2.047, -0.773), (-0.5293, 2.047, -0.773), (0.5293, -2.047, -0.773), (0.5293, 2.047, -0.773), (-0.5293, -2.047, 0.773), (-0.5293, 2.047, 0.773), (0.5293, 2.047, 0.773), (0.5293, -2.047, 0.773)], [], [(3, 2, 0, 1), (6, 5, 4, 7), (0, 2, 7, 4), (1, 0, 4, 5), (3, 1, 5, 6), (2, 3, 6, 7)])
_ca = me_cube_012.color_attributes.new('Col', 'BYTE_COLOR', 'CORNER')
_ca.data.foreach_set('color', [1.0, 1.0, 1.0, 1.0, 1.0, 1.0, 1.0, 1.0, 1.0, 1.0, 1.0, 1.0, 1.0, 1.0, 1.0, 1.0, 1.0, 1.0, 1.0, 1.0, 1.0, 1.0, 1.0, 1.0, 1.0, 1.0, 1.0, 1.0, 1.0, 1.0, 1.0, 1.0, 1.0, 1.0, 1.0, 1.0, 1.0, 1.0, 1.0, 1.0, 1.0, 1.0, 1.0, 1.0, 1.0, 1.0, 1.0, 1.0, 1.0, 1.0, 1.0, 1.0, 1.0, 1.0, 1.0, 1.0, 1.0, 1.0, 1.0, 1.0, 1.0, 1.0, 1.0, 1.0, 1.0, 1.0, 1.0, 1.0, 1.0, 1.0, 1.0, 1.0, 1.0, 1.0, 1.0, 1.0, 1.0, 1.0, 1.0, 1.0, 1.0, 1.0, 1.0, 1.0, 1.0, 1.0, 1.0, 1.0, 1.0, 1.0, 1.0, 1.0, 1.0, 1.0, 1.0, 1.0])
me_cube_012.materials.append(mat_graybox)
me_cube_012.use_remesh_preserve_volume = False
me_cube_012.use_remesh_preserve_attributes = False
me_cube_012.use_mirror_vertex_groups = False
me_cube_012.update()
me_cube_011 = bpy.data.meshes.new('Cube.011')
me_cube_011.from_pydata([(-10.45, -0.9626, 0.08441), (-10.45, 0.9626, 0.08441), (10.45, -0.9626, 0.08441), (10.45, 0.9626, 0.08441), (-10.45, -0.9626, -0.08441), (-10.45, 0.9626, -0.08441), (10.45, 0.9626, -0.08441), (10.45, -0.9626, -0.08441)], [], [(3, 1, 0, 2), (6, 7, 4, 5), (3, 6, 5, 1), (2, 7, 6, 3), (0, 4, 7, 2), (1, 5, 4, 0)])
_ca = me_cube_011.color_attributes.new('Col', 'BYTE_COLOR', 'CORNER')
_ca.data.foreach_set('color', [1.0, 1.0, 1.0, 1.0, 1.0, 1.0, 1.0, 1.0, 1.0, 1.0, 1.0, 1.0, 1.0, 1.0, 1.0, 1.0, 1.0, 1.0, 1.0, 1.0, 1.0, 1.0, 1.0, 1.0, 1.0, 1.0, 1.0, 1.0, 1.0, 1.0, 1.0, 1.0, 1.0, 1.0, 1.0, 1.0, 1.0, 1.0, 1.0, 1.0, 1.0, 1.0, 1.0, 1.0, 1.0, 1.0, 1.0, 1.0, 1.0, 1.0, 1.0, 1.0, 1.0, 1.0, 1.0, 1.0, 1.0, 1.0, 1.0, 1.0, 1.0, 1.0, 1.0, 1.0, 1.0, 1.0, 1.0, 1.0, 1.0, 1.0, 1.0, 1.0, 1.0, 1.0, 1.0, 1.0, 1.0, 1.0, 1.0, 1.0, 1.0, 1.0, 1.0, 1.0, 1.0, 1.0, 1.0, 1.0, 1.0, 1.0, 1.0, 1.0, 1.0, 1.0, 1.0, 1.0])
me_cube_011.materials.append(mat_graybox)
me_cube_011.use_remesh_preserve_volume = False
me_cube_011.use_remesh_preserve_attributes = False
me_cube_011.use_mirror_vertex_groups = False
me_cube_011.update()
me_cube_010 = bpy.data.meshes.new('Cube.010')
me_cube_010.from_pydata([(-3.082, -3.364, -6.802), (-3.082, 2.8, -6.802), (3.082, -3.364, -6.802), (3.082, 2.8, -6.802), (-3.082, -2.8, 6.802), (-3.082, 3.364, 6.802), (3.082, 3.364, 6.802), (3.082, -2.8, 6.802)], [], [(3, 2, 0, 1), (6, 5, 4, 7), (2, 3, 6, 7), (0, 2, 7, 4), (1, 0, 4, 5), (3, 1, 5, 6)])
_ca = me_cube_010.color_attributes.new('Col', 'BYTE_COLOR', 'CORNER')
_ca.data.foreach_set('color', [1.0, 1.0, 1.0, 1.0, 1.0, 1.0, 1.0, 1.0, 1.0, 1.0, 1.0, 1.0, 1.0, 1.0, 1.0, 1.0, 1.0, 1.0, 1.0, 1.0, 1.0, 1.0, 1.0, 1.0, 1.0, 1.0, 1.0, 1.0, 1.0, 1.0, 1.0, 1.0, 1.0, 1.0, 1.0, 1.0, 1.0, 1.0, 1.0, 1.0, 1.0, 1.0, 1.0, 1.0, 1.0, 1.0, 1.0, 1.0, 1.0, 1.0, 1.0, 1.0, 1.0, 1.0, 1.0, 1.0, 1.0, 1.0, 1.0, 1.0, 1.0, 1.0, 1.0, 1.0, 1.0, 1.0, 1.0, 1.0, 1.0, 1.0, 1.0, 1.0, 1.0, 1.0, 1.0, 1.0, 1.0, 1.0, 1.0, 1.0, 1.0, 1.0, 1.0, 1.0, 1.0, 1.0, 1.0, 1.0, 1.0, 1.0, 1.0, 1.0, 1.0, 1.0, 1.0, 1.0])
me_cube_010.materials.append(mat_graybox)
me_cube_010.use_remesh_preserve_volume = False
me_cube_010.use_remesh_preserve_attributes = False
me_cube_010.use_mirror_vertex_groups = False
me_cube_010.update()
me_cylinder_001 = bpy.data.meshes.new('Cylinder.001')
me_cylinder_001.from_pydata([(9.158e-08, -0.3194, -0.3556), (9.158e-08, -0.3194, 0.3556), (0.03906, -0.3356, -0.3556), (0.03906, -0.3356, 0.3556), (0.05524, -0.3746, -0.3556), (0.05524, -0.3746, 0.3556), (0.03906, -0.4137, -0.3556), (0.03906, -0.4137, 0.3556), (9.158e-08, -0.4299, -0.3556), (9.158e-08, -0.4299, 0.3556), (-0.03906, -0.4137, -0.3556), (-0.03906, -0.4137, 0.3556), (-0.05524, -0.3746, -0.3556), (-0.05524, -0.3746, 0.3556), (-0.03906, -0.3356, -0.3556), (-0.03906, -0.3356, 0.3556), (9.158e-08, 0.3503, 0.05524), (9.158e-08, -0.3608, 0.05524), (0.03906, 0.3503, 0.03906), (0.03906, -0.3608, 0.03906), (0.05524, 0.3503, 3.342e-08), (0.05524, -0.3608, 3.617e-09), (0.03906, 0.3503, -0.03906), (0.03906, -0.3608, -0.03906), (9.158e-08, 0.3503, -0.05524), (9.158e-08, -0.3608, -0.05524), (-0.03906, 0.3503, -0.03906), (-0.03906, -0.3608, -0.03906), (-0.05524, 0.3503, 3.342e-08), (-0.05524, -0.3608, 3.617e-09), (-0.03906, 0.3503, 0.03906), (-0.03906, -0.3608, 0.03906), (9.158e-08, 0.4351, -0.3556), (9.158e-08, 0.4351, 0.3556), (0.03906, 0.419, -0.3556), (0.03906, 0.419, 0.3556), (0.05524, 0.3799, -0.3556), (0.05524, 0.3799, 0.3556), (0.03906, 0.3408, -0.3556), (0.03906, 0.3408, 0.3556), (9.158e-08, 0.3247, -0.3556), (9.158e-08, 0.3247, 0.3556), (-0.03906, 0.3408, -0.3556), (-0.03906, 0.3408, 0.3556), (-0.05524, 0.3799, -0.3556), (-0.05524, 0.3799, 0.3556), (-0.03906, 0.419, -0.3556), (-0.03906, 0.419, 0.3556)], [], [(0, 1, 3, 2), (2, 3, 5, 4), (4, 5, 7, 6), (6, 7, 9, 8), (8, 9, 11, 10), (10, 11, 13, 12), (3, 1, 15, 13, 11, 9, 7, 5), (12, 13, 15, 14), (14, 15, 1, 0), (0, 2, 4, 6, 8, 10, 12, 14), (16, 17, 19, 18), (18, 19, 21, 20), (20, 21, 23, 22), (22, 23, 25, 24), (24, 25, 27, 26), (26, 27, 29, 28), (19, 17, 31, 29, 27, 25, 23, 21), (28, 29, 31, 30), (30, 31, 17, 16), (16, 18, 20, 22, 24, 26, 28, 30), (32, 33, 35, 34), (34, 35, 37, 36), (36, 37, 39, 38), (38, 39, 41, 40), (40, 41, 43, 42), (42, 43, 45, 44), (35, 33, 47, 45, 43, 41, 39, 37), (44, 45, 47, 46), (46, 47, 33, 32), (32, 34, 36, 38, 40, 42, 44, 46)])
me_cylinder_001.materials.append(mat_graybox)
me_cylinder_001.use_remesh_preserve_volume = False
me_cylinder_001.use_remesh_preserve_attributes = False
me_cylinder_001.use_mirror_vertex_groups = False
me_cylinder_001.update()
me_cylinder = bpy.data.meshes.new('Cylinder')
me_cylinder.from_pydata([(9.158e-08, -0.3194, -0.3556), (9.158e-08, -0.3194, 0.3556), (0.03906, -0.3356, -0.3556), (0.03906, -0.3356, 0.3556), (0.05524, -0.3746, -0.3556), (0.05524, -0.3746, 0.3556), (0.03906, -0.4137, -0.3556), (0.03906, -0.4137, 0.3556), (9.158e-08, -0.4299, -0.3556), (9.158e-08, -0.4299, 0.3556), (-0.03906, -0.4137, -0.3556), (-0.03906, -0.4137, 0.3556), (-0.05524, -0.3746, -0.3556), (-0.05524, -0.3746, 0.3556), (-0.03906, -0.3356, -0.3556), (-0.03906, -0.3356, 0.3556), (9.158e-08, 0.3503, 0.05524), (9.158e-08, -0.3608, 0.05524), (0.03906, 0.3503, 0.03906), (0.03906, -0.3608, 0.03906), (0.05524, 0.3503, 3.342e-08), (0.05524, -0.3608, 3.617e-09), (0.03906, 0.3503, -0.03906), (0.03906, -0.3608, -0.03906), (9.158e-08, 0.3503, -0.05524), (9.158e-08, -0.3608, -0.05524), (-0.03906, 0.3503, -0.03906), (-0.03906, -0.3608, -0.03906), (-0.05524, 0.3503, 3.342e-08), (-0.05524, -0.3608, 3.617e-09), (-0.03906, 0.3503, 0.03906), (-0.03906, -0.3608, 0.03906), (9.158e-08, 0.4351, -0.3556), (9.158e-08, 0.4351, 0.3556), (0.03906, 0.419, -0.3556), (0.03906, 0.419, 0.3556), (0.05524, 0.3799, -0.3556), (0.05524, 0.3799, 0.3556), (0.03906, 0.3408, -0.3556), (0.03906, 0.3408, 0.3556), (9.158e-08, 0.3247, -0.3556), (9.158e-08, 0.3247, 0.3556), (-0.03906, 0.3408, -0.3556), (-0.03906, 0.3408, 0.3556), (-0.05524, 0.3799, -0.3556), (-0.05524, 0.3799, 0.3556), (-0.03906, 0.419, -0.3556), (-0.03906, 0.419, 0.3556)], [], [(0, 1, 3, 2), (2, 3, 5, 4), (4, 5, 7, 6), (6, 7, 9, 8), (8, 9, 11, 10), (10, 11, 13, 12), (3, 1, 15, 13, 11, 9, 7, 5), (12, 13, 15, 14), (14, 15, 1, 0), (0, 2, 4, 6, 8, 10, 12, 14), (16, 17, 19, 18), (18, 19, 21, 20), (20, 21, 23, 22), (22, 23, 25, 24), (24, 25, 27, 26), (26, 27, 29, 28), (19, 17, 31, 29, 27, 25, 23, 21), (28, 29, 31, 30), (30, 31, 17, 16), (16, 18, 20, 22, 24, 26, 28, 30), (32, 33, 35, 34), (34, 35, 37, 36), (36, 37, 39, 38), (38, 39, 41, 40), (40, 41, 43, 42), (42, 43, 45, 44), (35, 33, 47, 45, 43, 41, 39, 37), (44, 45, 47, 46), (46, 47, 33, 32), (32, 34, 36, 38, 40, 42, 44, 46)])
me_cylinder.materials.append(mat_graybox)
me_cylinder.use_remesh_preserve_volume = False
me_cylinder.use_remesh_preserve_attributes = False
me_cylinder.use_mirror_vertex_groups = False
me_cylinder.update()
me_cube_009 = bpy.data.meshes.new('Cube.009')
me_cube_009.from_pydata([(3.557, 1.291, 1.684), (-3.557, 1.291, 1.684), (3.557, 1.291, -1.684), (-3.557, 1.291, -1.684), (3.557, -1.291, 1.684), (-3.557, -1.291, 1.684), (3.557, -1.291, -1.684), (-3.557, -1.291, -1.684)], [], [(0, 2, 3, 1), (4, 5, 7, 6), (0, 1, 5, 4), (3, 2, 6, 7), (2, 0, 4, 6), (1, 3, 7, 5)])
_ca = me_cube_009.color_attributes.new('Col', 'BYTE_COLOR', 'CORNER')
_ca.data.foreach_set('color', [1.0, 1.0, 1.0, 1.0, 1.0, 1.0, 1.0, 1.0, 1.0, 1.0, 1.0, 1.0, 1.0, 1.0, 1.0, 1.0, 1.0, 1.0, 1.0, 1.0, 1.0, 1.0, 1.0, 1.0, 1.0, 1.0, 1.0, 1.0, 1.0, 1.0, 1.0, 1.0, 1.0, 1.0, 1.0, 1.0, 1.0, 1.0, 1.0, 1.0, 1.0, 1.0, 1.0, 1.0, 1.0, 1.0, 1.0, 1.0, 1.0, 1.0, 1.0, 1.0, 1.0, 1.0, 1.0, 1.0, 1.0, 1.0, 1.0, 1.0, 1.0, 1.0, 1.0, 1.0, 1.0, 1.0, 1.0, 1.0, 1.0, 1.0, 1.0, 1.0, 1.0, 1.0, 1.0, 1.0, 1.0, 1.0, 1.0, 1.0, 1.0, 1.0, 1.0, 1.0, 1.0, 1.0, 1.0, 1.0, 1.0, 1.0, 1.0, 1.0, 1.0, 1.0, 1.0, 1.0])
me_cube_009.materials.append(mat_graybox)
me_cube_009.use_remesh_preserve_volume = False
me_cube_009.use_remesh_preserve_attributes = False
me_cube_009.use_mirror_vertex_groups = False
me_cube_009.update()
me_cube_008 = bpy.data.meshes.new('Cube.008')
me_cube_008.from_pydata([(-3.557, -0.9, -1.658), (3.557, -3.756, 1.71), (-3.557, -3.756, 1.71), (3.557, -3.756, -1.658), (-3.557, -3.756, -1.658), (-3.557, 6.213, -1.658), (-3.557, -0.9, 1.71), (3.557, -0.9, 1.71), (3.557, 6.101, -1.257), (3.557, 5.324, -1.237), (3.557, 5.212, -0.8356), (3.557, 4.435, -0.8158), (3.557, 4.323, -0.4146), (3.557, 3.546, -0.3949), (3.557, 3.434, 0.006321), (3.557, 2.657, 0.0261), (3.557, 2.544, 0.4273), (3.557, 1.767, 0.4471), (3.557, 1.655, 0.8482), (3.557, 0.8783, 0.868), (3.557, 0.7661, 1.269), (3.557, -0.01085, 1.289), (3.557, -0.123, 1.69), (-3.557, -0.123, 1.69), (-3.557, -0.01085, 1.289), (-3.557, 0.7661, 1.269), (-3.557, 0.8783, 0.868), (-3.557, 1.655, 0.8482), (-3.557, 1.767, 0.4471), (-3.557, 2.544, 0.4273), (-3.557, 2.657, 0.0261), (-3.557, 3.434, 0.006321), (-3.557, 3.546, -0.3949), (-3.557, 4.323, -0.4146), (-3.557, 4.435, -0.8158), (-3.557, 5.212, -0.8356), (-3.557, 5.324, -1.237), (-3.557, 6.101, -1.257), (-3.557, -0.123, -1.658), (-3.557, -0.01085, -1.658), (-3.557, 0.7661, -1.658), (-3.557, 0.8783, -1.658), (-3.557, 1.655, -1.658), (-3.557, 1.767, -1.658), (-3.557, 2.544, -1.658), (-3.557, 2.657, -1.658), (-3.557, 3.434, -1.658), (-3.557, 3.546, -1.658), (-3.557, 4.323, -1.658), (-3.557, 4.435, -1.658), (-3.557, 5.212, -1.658), (-3.557, 5.324, -1.658), (-3.557, 6.101, -1.658), (3.557, 6.213, -1.658), (3.557, -0.9, -1.658), (3.557, 6.101, -1.658), (3.557, 5.324, -1.658), (3.557, 5.212, -1.658), (3.557, 4.435, -1.658), (3.557, 4.323, -1.658), (3.557, 3.546, -1.658), (3.557, 3.434, -1.658), (3.557, 2.657, -1.658), (3.557, 2.544, -1.658), (3.557, 1.767, -1.658), (3.557, 1.655, -1.658), (3.557, 0.8783, -1.658), (3.557, 0.7661, -1.658), (3.557, -0.01085, -1.658), (3.557, -0.123, -1.658)], [], [(54, 7, 1, 3), (26, 27, 42, 41), (32, 33, 48, 47), (1, 2, 4, 3), (6, 0, 4, 2), (7, 6, 2, 1), (0, 54, 3, 4), (8, 53, 5, 37), (7, 22, 23, 6), (22, 21, 24, 23), (21, 20, 25, 24), (20, 19, 26, 25), (19, 18, 27, 26), (18, 17, 28, 27), (17, 16, 29, 28), (16, 15, 30, 29), (15, 14, 31, 30), (14, 13, 32, 31), (13, 12, 33, 32), (12, 11, 34, 33), (11, 10, 35, 34), (10, 9, 36, 35), (9, 8, 37, 36), (25, 26, 41, 40), (31, 32, 47, 46), (36, 37, 52, 51), (24, 25, 40, 39), (30, 31, 46, 45), (29, 30, 45, 44), (35, 36, 51, 50), (23, 24, 39, 38), (37, 5, 52), (28, 29, 44, 43), (34, 35, 50, 49), (33, 34, 49, 48), (6, 23, 38, 0), (27, 28, 43, 42), (10, 11, 58, 57), (16, 17, 64, 63), (15, 16, 63, 62), (21, 22, 69, 68), (22, 7, 54, 69), (9, 10, 57, 56), (14, 15, 62, 61), (20, 21, 68, 67), (19, 20, 67, 66), (8, 9, 56, 55), (53, 8, 55), (13, 14, 61, 60), (18, 19, 66, 65), (12, 13, 60, 59), (11, 12, 59, 58), (17, 18, 65, 64)])
_ca = me_cube_008.color_attributes.new('Col', 'BYTE_COLOR', 'CORNER')
_ca.data.foreach_set('color', [1.0, 1.0, 1.0, 1.0, 1.0, 1.0, 1.0, 1.0, 1.0, 1.0, 1.0, 1.0, 1.0, 1.0, 1.0, 1.0, 1.0, 1.0, 1.0, 1.0, 1.0, 1.0, 1.0, 1.0, 1.0, 1.0, 1.0, 1.0, 1.0, 1.0, 1.0, 1.0, 1.0, 1.0, 1.0, 1.0, 1.0, 1.0, 1.0, 1.0, 1.0, 1.0, 1.0, 1.0, 1.0, 1.0, 1.0, 1.0, 1.0, 1.0, 1.0, 1.0, 1.0, 1.0, 1.0, 1.0, 1.0, 1.0, 1.0, 1.0, 1.0, 1.0, 1.0, 1.0, 1.0, 1.0, 1.0, 1.0, 1.0, 1.0, 1.0, 1.0, 1.0, 1.0, 1.0, 1.0, 1.0, 1.0, 1.0, 1.0, 1.0, 1.0, 1.0, 1.0, 1.0, 1.0, 1.0, 1.0, 1.0, 1.0, 1.0, 1.0, 1.0, 1.0, 1.0, 1.0, 1.0, 1.0, 1.0, 1.0, 1.0, 1.0, 1.0, 1.0, 1.0, 1.0, 1.0, 1.0, 1.0, 1.0, 1.0, 1.0, 1.0, 1.0, 1.0, 1.0, 1.0, 1.0, 1.0, 1.0, 1.0, 1.0, 1.0, 1.0, 1.0, 1.0, 1.0, 1.0, 1.0, 1.0, 1.0, 1.0, 1.0, 1.0, 1.0, 1.0, 1.0, 1.0, 1.0, 1.0, 1.0, 1.0, 1.0, 1.0, 1.0, 1.0, 1.0, 1.0, 1.0, 1.0, 1.0, 1.0, 1.0, 1.0, 1.0, 1.0, 1.0, 1.0, 1.0, 1.0, 1.0, 1.0, 1.0, 1.0, 1.0, 1.0, 1.0, 1.0, 1.0, 1.0, 1.0, 1.0, 1.0, 1.0, 1.0, 1.0, 1.0, 1.0, 1.0, 1.0, 1.0, 1.0, 1.0, 1.0, 1.0, 1.0, 1.0, 1.0, 1.0, 1.0, 1.0, 1.0, 1.0, 1.0, 1.0, 1.0, 1.0, 1.0, 1.0, 1.0, 1.0, 1.0, 1.0, 1.0, 1.0, 1.0, 1.0, 1.0, 1.0, 1.0, 1.0, 1.0, 1.0, 1.0, 1.0, 1.0, 1.0, 1.0, 1.0, 1.0, 1.0, 1.0, 1.0, 1.0, 1.0, 1.0, 1.0, 1.0, 1.0, 1.0, 1.0, 1.0, 1.0, 1.0, 1.0, 1.0, 1.0, 1.0, 1.0, 1.0, 1.0, 1.0, 1.0, 1.0, 1.0, 1.0, 1.0, 1.0, 1.0, 1.0, 1.0, 1.0, 1.0, 1.0, 1.0, 1.0, 1.0, 1.0, 1.0, 1.0, 1.0, 1.0, 1.0, 1.0, 1.0, 1.0, 1.0, 1.0, 1.0, 1.0, 1.0, 1.0, 1.0, 1.0, 1.0, 1.0, 1.0, 1.0, 1.0, 1.0, 1.0, 1.0, 1.0, 1.0, 1.0, 1.0, 1.0, 1.0, 1.0, 1.0, 1.0, 1.0, 1.0, 1.0, 1.0, 1.0, 1.0, 1.0, 1.0, 1.0, 1.0, 1.0, 1.0, 1.0, 1.0, 1.0, 1.0, 1.0, 1.0, 1.0, 1.0, 1.0, 1.0, 1.0, 1.0, 1.0, 1.0, 1.0, 1.0, 1.0, 1.0, 1.0, 1.0, 1.0, 1.0, 1.0, 1.0, 1.0, 1.0, 1.0, 1.0, 1.0, 1.0, 1.0, 1.0, 1.0, 1.0, 1.0, 1.0, 1.0, 1.0, 1.0, 1.0, 1.0, 1.0, 1.0, 1.0, 1.0, 1.0, 1.0, 1.0, 1.0, 1.0, 1.0, 1.0, 1.0, 1.0, 1.0, 1.0, 1.0, 1.0, 1.0, 1.0, 1.0, 1.0, 1.0, 1.0, 1.0, 1.0, 1.0, 1.0, 1.0, 1.0, 1.0, 1.0, 1.0, 1.0, 1.0, 1.0, 1.0, 1.0, 1.0, 1.0, 1.0, 1.0, 1.0, 1.0, 1.0, 1.0, 1.0, 1.0, 1.0, 1.0, 1.0, 1.0, 1.0, 1.0, 1.0, 1.0, 1.0, 1.0, 1.0, 1.0, 1.0, 1.0, 1.0, 1.0, 1.0, 1.0, 1.0, 1.0, 1.0, 1.0, 1.0, 1.0, 1.0, 1.0, 1.0, 1.0, 1.0, 1.0, 1.0, 1.0, 1.0, 1.0, 1.0, 1.0, 1.0, 1.0, 1.0, 1.0, 1.0, 1.0, 1.0, 1.0, 1.0, 1.0, 1.0, 1.0, 1.0, 1.0, 1.0, 1.0, 1.0, 1.0, 1.0, 1.0, 1.0, 1.0, 1.0, 1.0, 1.0, 1.0, 1.0, 1.0, 1.0, 1.0, 1.0, 1.0, 1.0, 1.0, 1.0, 1.0, 1.0, 1.0, 1.0, 1.0, 1.0, 1.0, 1.0, 1.0, 1.0, 1.0, 1.0, 1.0, 1.0, 1.0, 1.0, 1.0, 1.0, 1.0, 1.0, 1.0, 1.0, 1.0, 1.0, 1.0, 1.0, 1.0, 1.0, 1.0, 1.0, 1.0, 1.0, 1.0, 1.0, 1.0, 1.0, 1.0, 1.0, 1.0, 1.0, 1.0, 1.0, 1.0, 1.0, 1.0, 1.0, 1.0, 1.0, 1.0, 1.0, 1.0, 1.0, 1.0, 1.0, 1.0, 1.0, 1.0, 1.0, 1.0, 1.0, 1.0, 1.0, 1.0, 1.0, 1.0, 1.0, 1.0, 1.0, 1.0, 1.0, 1.0, 1.0, 1.0, 1.0, 1.0, 1.0, 1.0, 1.0, 1.0, 1.0, 1.0, 1.0, 1.0, 1.0, 1.0, 1.0, 1.0, 1.0, 1.0, 1.0, 1.0, 1.0, 1.0, 1.0, 1.0, 1.0, 1.0, 1.0, 1.0, 1.0, 1.0, 1.0, 1.0, 1.0, 1.0, 1.0, 1.0, 1.0, 1.0, 1.0, 1.0, 1.0, 1.0, 1.0, 1.0, 1.0, 1.0, 1.0, 1.0, 1.0, 1.0, 1.0, 1.0, 1.0, 1.0, 1.0, 1.0, 1.0, 1.0, 1.0, 1.0, 1.0, 1.0, 1.0, 1.0, 1.0, 1.0, 1.0, 1.0, 1.0, 1.0, 1.0, 1.0, 1.0, 1.0, 1.0, 1.0, 1.0, 1.0, 1.0, 1.0, 1.0, 1.0, 1.0, 1.0, 1.0, 1.0, 1.0, 1.0, 1.0, 1.0, 1.0, 1.0, 1.0, 1.0, 1.0, 1.0, 1.0, 1.0, 1.0, 1.0, 1.0, 1.0, 1.0, 1.0, 1.0, 1.0, 1.0, 1.0, 1.0, 1.0, 1.0, 1.0, 1.0, 1.0, 1.0, 1.0, 1.0, 1.0, 1.0, 1.0, 1.0, 1.0, 1.0, 1.0, 1.0, 1.0, 1.0, 1.0, 1.0, 1.0, 1.0, 1.0, 1.0, 1.0, 1.0, 1.0, 1.0, 1.0, 1.0, 1.0, 1.0, 1.0, 1.0, 1.0, 1.0, 1.0, 1.0, 1.0, 1.0, 1.0, 1.0, 1.0, 1.0, 1.0, 1.0, 1.0, 1.0, 1.0, 1.0, 1.0, 1.0, 1.0, 1.0, 1.0, 1.0, 1.0, 1.0, 1.0, 1.0, 1.0, 1.0, 1.0, 1.0, 1.0, 1.0, 1.0, 1.0, 1.0, 1.0, 1.0, 1.0, 1.0, 1.0, 1.0, 1.0, 1.0, 1.0, 1.0, 1.0, 1.0, 1.0, 1.0, 1.0, 1.0, 1.0, 1.0, 1.0, 1.0, 1.0, 1.0, 1.0, 1.0, 1.0, 1.0, 1.0, 1.0, 1.0, 1.0, 1.0, 1.0, 1.0, 1.0, 1.0, 1.0, 1.0, 1.0, 1.0, 1.0, 1.0, 1.0, 1.0, 1.0, 1.0, 1.0, 1.0, 1.0, 1.0, 1.0, 1.0, 1.0, 1.0, 1.0, 1.0, 1.0, 1.0, 1.0, 1.0, 1.0, 1.0, 1.0, 1.0, 1.0, 1.0, 1.0, 1.0, 1.0, 1.0, 1.0, 1.0, 1.0, 1.0, 1.0, 1.0, 1.0, 1.0, 1.0, 1.0, 1.0, 1.0, 1.0, 1.0, 1.0, 1.0, 1.0, 1.0, 1.0, 1.0, 1.0, 1.0, 1.0, 1.0, 1.0, 1.0, 1.0, 1.0, 1.0, 1.0, 1.0, 1.0, 1.0, 1.0, 1.0, 1.0, 1.0, 1.0, 1.0, 1.0, 1.0, 1.0, 1.0, 1.0, 1.0, 1.0, 1.0, 1.0, 1.0, 1.0, 1.0, 1.0, 1.0, 1.0, 1.0, 1.0, 1.0, 1.0, 1.0, 1.0])
me_cube_008.materials.append(mat_graybox)
me_cube_008.use_remesh_preserve_volume = False
me_cube_008.use_remesh_preserve_attributes = False
me_cube_008.use_mirror_vertex_groups = False
me_cube_008.update()
me_cube_007 = bpy.data.meshes.new('Cube.007')
me_cube_007.from_pydata([(-0.1634, 6.321, 4.474), (-0.1634, 6.321, -4.474), (-0.1634, -6.321, 4.474), (-0.1634, -6.321, -4.474), (0.1634, 6.321, 4.474), (0.1634, 6.321, -4.474), (0.1634, -6.321, 4.474), (0.1634, -6.321, -4.474)], [], [(1, 3, 2, 0), (5, 4, 6, 7), (0, 2, 6, 4), (1, 0, 4, 5), (3, 1, 5, 7), (2, 3, 7, 6)])
_ca = me_cube_007.color_attributes.new('Col', 'BYTE_COLOR', 'CORNER')
_ca.data.foreach_set('color', [1.0, 1.0, 1.0, 1.0, 1.0, 1.0, 1.0, 1.0, 1.0, 1.0, 1.0, 1.0, 1.0, 1.0, 1.0, 1.0, 1.0, 1.0, 1.0, 1.0, 1.0, 1.0, 1.0, 1.0, 1.0, 1.0, 1.0, 1.0, 1.0, 1.0, 1.0, 1.0, 1.0, 1.0, 1.0, 1.0, 1.0, 1.0, 1.0, 1.0, 1.0, 1.0, 1.0, 1.0, 1.0, 1.0, 1.0, 1.0, 1.0, 1.0, 1.0, 1.0, 1.0, 1.0, 1.0, 1.0, 1.0, 1.0, 1.0, 1.0, 1.0, 1.0, 1.0, 1.0, 1.0, 1.0, 1.0, 1.0, 1.0, 1.0, 1.0, 1.0, 1.0, 1.0, 1.0, 1.0, 1.0, 1.0, 1.0, 1.0, 1.0, 1.0, 1.0, 1.0, 1.0, 1.0, 1.0, 1.0, 1.0, 1.0, 1.0, 1.0, 1.0, 1.0, 1.0, 1.0])
me_cube_007.materials.append(mat_graybox)
me_cube_007.use_remesh_preserve_volume = False
me_cube_007.use_remesh_preserve_attributes = False
me_cube_007.use_mirror_vertex_groups = False
me_cube_007.update()
me_cube_006 = bpy.data.meshes.new('Cube.006')
me_cube_006.from_pydata([(-20.54, -0.3411, -4.474), (-20.54, -0.3411, 4.474), (20.54, -0.3411, -4.474), (20.54, -0.3411, 4.474), (20.54, 0.3411, -4.474), (-20.54, 0.3411, -4.474), (-20.54, 0.3411, 4.474), (20.54, 0.3411, 4.474)], [], [(0, 2, 3, 1), (5, 6, 7, 4), (1, 3, 7, 6), (2, 0, 5, 4), (0, 1, 6, 5), (3, 2, 4, 7)])
_ca = me_cube_006.color_attributes.new('Col', 'BYTE_COLOR', 'CORNER')
_ca.data.foreach_set('color', [1.0, 1.0, 1.0, 1.0, 1.0, 1.0, 1.0, 1.0, 1.0, 1.0, 1.0, 1.0, 1.0, 1.0, 1.0, 1.0, 1.0, 1.0, 1.0, 1.0, 1.0, 1.0, 1.0, 1.0, 1.0, 1.0, 1.0, 1.0, 1.0, 1.0, 1.0, 1.0, 1.0, 1.0, 1.0, 1.0, 1.0, 1.0, 1.0, 1.0, 1.0, 1.0, 1.0, 1.0, 1.0, 1.0, 1.0, 1.0, 1.0, 1.0, 1.0, 1.0, 1.0, 1.0, 1.0, 1.0, 1.0, 1.0, 1.0, 1.0, 1.0, 1.0, 1.0, 1.0, 1.0, 1.0, 1.0, 1.0, 1.0, 1.0, 1.0, 1.0, 1.0, 1.0, 1.0, 1.0, 1.0, 1.0, 1.0, 1.0, 1.0, 1.0, 1.0, 1.0, 1.0, 1.0, 1.0, 1.0, 1.0, 1.0, 1.0, 1.0, 1.0, 1.0, 1.0, 1.0])
me_cube_006.materials.append(mat_graybox)
me_cube_006.use_remesh_preserve_volume = False
me_cube_006.use_remesh_preserve_attributes = False
me_cube_006.use_mirror_vertex_groups = False
me_cube_006.update()
me_cube_005 = bpy.data.meshes.new('Cube.005')
me_cube_005.from_pydata([(0.3687, 6.792, -6.292), (0.3687, 6.792, 6.292), (0.3687, -6.792, -6.292), (0.3687, -6.792, 6.292), (-0.3687, 6.792, -6.292), (-0.3687, 6.792, 6.292), (-0.3687, -6.792, -6.292), (-0.3687, -6.792, 6.292)], [], [(1, 3, 2, 0), (5, 4, 6, 7), (3, 1, 5, 7), (1, 0, 4, 5), (2, 3, 7, 6), (0, 2, 6, 4)])
_ca = me_cube_005.color_attributes.new('Col', 'BYTE_COLOR', 'CORNER')
_ca.data.foreach_set('color', [1.0, 1.0, 1.0, 1.0, 1.0, 1.0, 1.0, 1.0, 1.0, 1.0, 1.0, 1.0, 1.0, 1.0, 1.0, 1.0, 1.0, 1.0, 1.0, 1.0, 1.0, 1.0, 1.0, 1.0, 1.0, 1.0, 1.0, 1.0, 1.0, 1.0, 1.0, 1.0, 1.0, 1.0, 1.0, 1.0, 1.0, 1.0, 1.0, 1.0, 1.0, 1.0, 1.0, 1.0, 1.0, 1.0, 1.0, 1.0, 1.0, 1.0, 1.0, 1.0, 1.0, 1.0, 1.0, 1.0, 1.0, 1.0, 1.0, 1.0, 1.0, 1.0, 1.0, 1.0, 1.0, 1.0, 1.0, 1.0, 1.0, 1.0, 1.0, 1.0, 1.0, 1.0, 1.0, 1.0, 1.0, 1.0, 1.0, 1.0, 1.0, 1.0, 1.0, 1.0, 1.0, 1.0, 1.0, 1.0, 1.0, 1.0, 1.0, 1.0, 1.0, 1.0, 1.0, 1.0])
me_cube_005.materials.append(mat_graybox)
me_cube_005.use_remesh_preserve_volume = False
me_cube_005.use_remesh_preserve_attributes = False
me_cube_005.use_mirror_vertex_groups = False
me_cube_005.update()
me_cube_004 = bpy.data.meshes.new('Cube.004')
me_cube_004.from_pydata([(-0.5293, -4.723, -0.9324), (0.5293, -4.723, -0.9324), (-0.5293, 4.723, -0.9324), (0.5293, 4.723, -0.9324), (-0.5293, -4.723, 0.9324), (0.5293, -4.723, 0.9324), (-0.5293, 4.723, 0.9324), (0.5293, 4.723, 0.9324)], [], [(0, 2, 3, 1), (4, 5, 7, 6), (2, 0, 4, 6), (0, 1, 5, 4), (3, 2, 6, 7), (1, 3, 7, 5)])
_ca = me_cube_004.color_attributes.new('Col', 'BYTE_COLOR', 'CORNER')
_ca.data.foreach_set('color', [1.0, 1.0, 1.0, 1.0, 1.0, 1.0, 1.0, 1.0, 1.0, 1.0, 1.0, 1.0, 1.0, 1.0, 1.0, 1.0, 1.0, 1.0, 1.0, 1.0, 1.0, 1.0, 1.0, 1.0, 1.0, 1.0, 1.0, 1.0, 1.0, 1.0, 1.0, 1.0, 1.0, 1.0, 1.0, 1.0, 1.0, 1.0, 1.0, 1.0, 1.0, 1.0, 1.0, 1.0, 1.0, 1.0, 1.0, 1.0, 1.0, 1.0, 1.0, 1.0, 1.0, 1.0, 1.0, 1.0, 1.0, 1.0, 1.0, 1.0, 1.0, 1.0, 1.0, 1.0, 1.0, 1.0, 1.0, 1.0, 1.0, 1.0, 1.0, 1.0, 1.0, 1.0, 1.0, 1.0, 1.0, 1.0, 1.0, 1.0, 1.0, 1.0, 1.0, 1.0, 1.0, 1.0, 1.0, 1.0, 1.0, 1.0, 1.0, 1.0, 1.0, 1.0, 1.0, 1.0])
me_cube_004.materials.append(mat_graybox)
me_cube_004.use_remesh_preserve_volume = False
me_cube_004.use_remesh_preserve_attributes = False
me_cube_004.use_mirror_vertex_groups = False
me_cube_004.update()
me_cube_003 = bpy.data.meshes.new('Cube.003')
me_cube_003.from_pydata([(-4.65, -3.557, -1.554), (-4.65, 3.557, -1.554), (2.463, -3.557, 1.813), (2.463, 3.557, 1.813), (2.463, -3.557, -1.554), (2.463, 3.557, -1.554)], [], [(3, 1, 0, 2), (3, 2, 4, 5), (0, 4, 2), (3, 5, 1)])
_ca = me_cube_003.color_attributes.new('Col', 'BYTE_COLOR', 'CORNER')
_ca.data.foreach_set('color', [1.0, 1.0, 1.0, 1.0, 1.0, 1.0, 1.0, 1.0, 1.0, 1.0, 1.0, 1.0, 1.0, 1.0, 1.0, 1.0, 1.0, 1.0, 1.0, 1.0, 1.0, 1.0, 1.0, 1.0, 1.0, 1.0, 1.0, 1.0, 1.0, 1.0, 1.0, 1.0, 1.0, 1.0, 1.0, 1.0, 1.0, 1.0, 1.0, 1.0, 1.0, 1.0, 1.0, 1.0, 1.0, 1.0, 1.0, 1.0, 1.0, 1.0, 1.0, 1.0, 1.0, 1.0, 1.0, 1.0])
me_cube_003.materials.append(mat_graybox)
me_cube_003.use_remesh_preserve_volume = False
me_cube_003.use_remesh_preserve_attributes = False
me_cube_003.use_mirror_vertex_groups = False
me_cube_003.update()
me_cube_002 = bpy.data.meshes.new('Cube.002')
me_cube_002.from_pydata([(-1.524, 1.291, 1.684), (-1.524, 1.291, -1.684), (-1.524, -1.291, 1.684), (-1.524, -1.291, -1.684), (1.524, 1.291, -1.684), (1.524, 1.291, 1.684), (1.524, -1.291, -1.684), (1.524, -1.291, 1.684)], [], [(1, 3, 2, 0), (4, 5, 7, 6), (3, 1, 4, 6), (1, 0, 5, 4), (2, 3, 6, 7), (0, 2, 7, 5)])
_ca = me_cube_002.color_attributes.new('Col', 'BYTE_COLOR', 'CORNER')
_ca.data.foreach_set('color', [1.0, 1.0, 1.0, 1.0, 1.0, 1.0, 1.0, 1.0, 1.0, 1.0, 1.0, 1.0, 1.0, 1.0, 1.0, 1.0, 1.0, 1.0, 1.0, 1.0, 1.0, 1.0, 1.0, 1.0, 1.0, 1.0, 1.0, 1.0, 1.0, 1.0, 1.0, 1.0, 1.0, 1.0, 1.0, 1.0, 1.0, 1.0, 1.0, 1.0, 1.0, 1.0, 1.0, 1.0, 1.0, 1.0, 1.0, 1.0, 1.0, 1.0, 1.0, 1.0, 1.0, 1.0, 1.0, 1.0, 1.0, 1.0, 1.0, 1.0, 1.0, 1.0, 1.0, 1.0, 1.0, 1.0, 1.0, 1.0, 1.0, 1.0, 1.0, 1.0, 1.0, 1.0, 1.0, 1.0, 1.0, 1.0, 1.0, 1.0, 1.0, 1.0, 1.0, 1.0, 1.0, 1.0, 1.0, 1.0, 1.0, 1.0, 1.0, 1.0, 1.0, 1.0, 1.0, 1.0])
me_cube_002.materials.append(mat_graybox)
me_cube_002.use_remesh_preserve_volume = False
me_cube_002.use_remesh_preserve_attributes = False
me_cube_002.use_mirror_vertex_groups = False
me_cube_002.update()
me_cube_000 = bpy.data.meshes.new('Cube.000')
me_cube_000.from_pydata([(0.3411, 20.45, -4.474), (0.3411, -20.45, -4.474), (0.3411, -20.45, 4.474), (0.3411, 20.45, 4.474), (-0.3411, 20.45, -4.474), (-0.3411, -20.45, -4.474), (-0.3411, -20.45, 4.474), (-0.3411, 20.45, 4.474)], [], [(1, 0, 3, 2), (5, 6, 7, 4), (3, 0, 4, 7), (2, 3, 7, 6), (1, 2, 6, 5), (0, 1, 5, 4)])
_ca = me_cube_000.color_attributes.new('Col', 'BYTE_COLOR', 'CORNER')
_ca.data.foreach_set('color', [1.0, 1.0, 1.0, 1.0, 1.0, 1.0, 1.0, 1.0, 1.0, 1.0, 1.0, 1.0, 1.0, 1.0, 1.0, 1.0, 1.0, 1.0, 1.0, 1.0, 1.0, 1.0, 1.0, 1.0, 1.0, 1.0, 1.0, 1.0, 1.0, 1.0, 1.0, 1.0, 1.0, 1.0, 1.0, 1.0, 1.0, 1.0, 1.0, 1.0, 1.0, 1.0, 1.0, 1.0, 1.0, 1.0, 1.0, 1.0, 1.0, 1.0, 1.0, 1.0, 1.0, 1.0, 1.0, 1.0, 1.0, 1.0, 1.0, 1.0, 1.0, 1.0, 1.0, 1.0, 1.0, 1.0, 1.0, 1.0, 1.0, 1.0, 1.0, 1.0, 1.0, 1.0, 1.0, 1.0, 1.0, 1.0, 1.0, 1.0, 1.0, 1.0, 1.0, 1.0, 1.0, 1.0, 1.0, 1.0, 1.0, 1.0, 1.0, 1.0, 1.0, 1.0, 1.0, 1.0])
me_cube_000.materials.append(mat_graybox)
me_cube_000.use_remesh_preserve_volume = False
me_cube_000.use_remesh_preserve_attributes = False
me_cube_000.use_mirror_vertex_groups = False
me_cube_000.update()
me_cube_001 = bpy.data.meshes.new('Cube.001')
me_cube_001.from_pydata([(-3.082, -3.364, -3.5), (-3.082, 2.8, -3.5), (3.082, -3.364, -3.5), (3.082, 2.8, -3.5), (-3.082, -2.8, 3.5), (-3.082, 3.364, 3.5), (3.082, 3.364, 3.5), (3.082, -2.8, 3.5)], [], [(3, 2, 0, 1), (6, 5, 4, 7), (2, 3, 6, 7), (0, 2, 7, 4), (1, 0, 4, 5), (3, 1, 5, 6)])
_ca = me_cube_001.color_attributes.new('Col', 'BYTE_COLOR', 'CORNER')
_ca.data.foreach_set('color', [1.0, 1.0, 1.0, 1.0, 1.0, 1.0, 1.0, 1.0, 1.0, 1.0, 1.0, 1.0, 1.0, 1.0, 1.0, 1.0, 1.0, 1.0, 1.0, 1.0, 1.0, 1.0, 1.0, 1.0, 1.0, 1.0, 1.0, 1.0, 1.0, 1.0, 1.0, 1.0, 1.0, 1.0, 1.0, 1.0, 1.0, 1.0, 1.0, 1.0, 1.0, 1.0, 1.0, 1.0, 1.0, 1.0, 1.0, 1.0, 1.0, 1.0, 1.0, 1.0, 1.0, 1.0, 1.0, 1.0, 1.0, 1.0, 1.0, 1.0, 1.0, 1.0, 1.0, 1.0, 1.0, 1.0, 1.0, 1.0, 1.0, 1.0, 1.0, 1.0, 1.0, 1.0, 1.0, 1.0, 1.0, 1.0, 1.0, 1.0, 1.0, 1.0, 1.0, 1.0, 1.0, 1.0, 1.0, 1.0, 1.0, 1.0, 1.0, 1.0, 1.0, 1.0, 1.0, 1.0])
me_cube_001.materials.append(mat_graybox)
me_cube_001.use_remesh_preserve_volume = False
me_cube_001.use_remesh_preserve_attributes = False
me_cube_001.use_mirror_vertex_groups = False
me_cube_001.update()

# ---- objects
ob_cube_042 = bpy.data.objects.new('Cube.042', me_cube_049)
ob_cube_041 = bpy.data.objects.new('Cube.041', me_cube_048)
ob_cube_040 = bpy.data.objects.new('Cube.040', me_cube_047)
ob_cube_039 = bpy.data.objects.new('Cube.039', me_cube_046)
ob_cube_038 = bpy.data.objects.new('Cube.038', me_cube_045)
ob_cylinder_003 = bpy.data.objects.new('Cylinder.003', me_cylinder_003)
ob_cube_037 = bpy.data.objects.new('Cube.037', me_cube_044)
ob_cube_036 = bpy.data.objects.new('Cube.036', me_cube_043)
ob_cube_035 = bpy.data.objects.new('Cube.035', me_cube_042)
ob_cube_034 = bpy.data.objects.new('Cube.034', me_cube_041)
ob_cube_033 = bpy.data.objects.new('Cube.033', me_cube_040)
ob_cube_032 = bpy.data.objects.new('Cube.032', me_cube_039)
ob_cube_031 = bpy.data.objects.new('Cube.031', me_cube_038)
ob_cube_030 = bpy.data.objects.new('Cube.030', me_cube_037)
ob_cube_029 = bpy.data.objects.new('Cube.029', me_cube_036)
ob_cube_028 = bpy.data.objects.new('Cube.028', me_cube_035)
ob_cube_027 = bpy.data.objects.new('Cube.027', me_cube_034)
ob_untitled_004 = bpy.data.objects.new('Untitled.004', me_cube_033)
ob_untitled_003 = bpy.data.objects.new('Untitled.003', me_cube_032)
ob_untitled_002 = bpy.data.objects.new('Untitled.002', me_cube_031)
ob_untitled_001 = bpy.data.objects.new('Untitled.001', me_cube_030)
ob_cube_015 = bpy.data.objects.new('Cube.015', me_cube_029)
ob_cylinder_002 = bpy.data.objects.new('Cylinder.002', me_cylinder_002)
ob_cube_026 = bpy.data.objects.new('Cube.026', me_cube_028)
ob_cube_025 = bpy.data.objects.new('Cube.025', me_cube_027)
ob_cube_024 = bpy.data.objects.new('Cube.024', me_cube_026)
ob_cube_023 = bpy.data.objects.new('Cube.023', me_cube_025)
ob_cube_022 = bpy.data.objects.new('Cube.022', me_cube_024)
ob_cube_021 = bpy.data.objects.new('Cube.021', me_cube_023)
ob_cube_020 = bpy.data.objects.new('Cube.020', me_cube_022)
ob_cube_019 = bpy.data.objects.new('Cube.019', me_cube_021)
ob_water_001 = bpy.data.objects.new('Water.001', me_cube_020)
ob_untitled = bpy.data.objects.new('Untitled', me_cube_019)
ob_cube_017 = bpy.data.objects.new('Cube.017', me_cube_017)
ob_cube_016 = bpy.data.objects.new('Cube.016', me_cube_016)
ob_water = bpy.data.objects.new('Water', me_cube_015)
ob_cube_014 = bpy.data.objects.new('Cube.014', me_cube_014)
ob_cube_013 = bpy.data.objects.new('Cube.013', me_cube_013)
ob_cube_012 = bpy.data.objects.new('Cube.012', me_cube_012)
ob_cube_011 = bpy.data.objects.new('Cube.011', me_cube_011)
ob_cube_010 = bpy.data.objects.new('Cube.010', me_cube_010)
ob_cylinder_001 = bpy.data.objects.new('Cylinder.001', me_cylinder_001)
ob_cylinder = bpy.data.objects.new('Cylinder', me_cylinder)
ob_cube_009 = bpy.data.objects.new('Cube.009', me_cube_009)
ob_cube_008 = bpy.data.objects.new('Cube.008', me_cube_008)
ob_cube_007 = bpy.data.objects.new('Cube.007', me_cube_007)
ob_cube_006 = bpy.data.objects.new('Cube.006', me_cube_006)
ob_cube_005 = bpy.data.objects.new('Cube.005', me_cube_005)
ob_cube_004 = bpy.data.objects.new('Cube.004', me_cube_004)
ob_cube_003 = bpy.data.objects.new('Cube.003', me_cube_003)
ob_cube_002 = bpy.data.objects.new('Cube.002', me_cube_002)
ob_cube_001 = bpy.data.objects.new('Cube.001', me_cube_000)
ob_empty = bpy.data.objects.new('Empty', None)
ob_cube = bpy.data.objects.new('Cube', me_cube_001)

# ---- transforms, parenting, visibility, modifiers, constraints
ob_cube_042.location = (28.43, -34.69, 1.655)
ob_cube_042.lineart.crease_threshold = 0.0
ob_cube_041.location = (7.549, -41.05, 1.655)
ob_cube_041.lineart.crease_threshold = 0.0
ob_cube_040.location = (19.07, -10.21, 1.582)
ob_cube_040.scale = (1.0, 0.5163, 0.5163)
ob_cube_040.lineart.crease_threshold = 0.0
ob_cube_039.location = (15.01, -10.21, 1.465)
ob_cube_039.scale = (1.0, 0.5163, 0.5163)
ob_cube_039.lineart.crease_threshold = 0.0
ob_cube_038.location = (11.03, -10.21, 1.465)
ob_cube_038.scale = (1.0, 0.5163, 0.5163)
ob_cube_038.lineart.crease_threshold = 0.0
ob_cylinder_003.location = (-8.689, -8.735, 1.36)
ob_cylinder_003.rotation_euler = (0.0, -0.0, 1.571)
ob_cylinder_003.lineart.crease_threshold = 0.0
_m = ob_cylinder_003.modifiers.new('Array', 'ARRAY')
_m.count = 20
_m.constant_offset_displace = (0.0, 0.0, 0.0)
_m.relative_offset_displace = (0.0, 0.0, 1.0)
ob_cube_037.location = (-8.678, -13.46, 11.91)
ob_cube_037.lineart.crease_threshold = 0.0
ob_cube_036.location = (28.32, -24.79, 0.1719)
ob_cube_036.lineart.crease_threshold = 0.0
ob_cube_035.location = (31.22, -22.65, 2.676)
ob_cube_035.lineart.crease_threshold = 0.0
ob_cube_034.location = (32.4, -22.65, -0.6252)
ob_cube_034.lineart.crease_threshold = 0.0
ob_cube_033.location = (33.59, -23.69, 2.676)
ob_cube_033.lineart.crease_threshold = 0.0
ob_cube_032.location = (32.27, -24.69, -2.494)
ob_cube_032.lineart.crease_threshold = 0.0
ob_cube_031.location = (30.3, -24.69, -2.494)
ob_cube_031.lineart.crease_threshold = 0.0
ob_cube_030.location = (30.27, -24.79, 0.7246)
ob_cube_030.lineart.crease_threshold = 0.0
ob_cube_029.location = (30.3, -23.64, 2.777)
ob_cube_029.lineart.crease_threshold = 0.0
ob_cube_028.location = (31.62, -25.82, 2.676)
ob_cube_028.lineart.crease_threshold = 0.0
ob_cube_027.location = (28.54, -21.27, 1.87)
ob_cube_027.lineart.crease_threshold = 0.0
ob_untitled_004.location = (13.48, -17.1, -1.321)
ob_untitled_004.lineart.crease_threshold = 0.0
ob_untitled_003.location = (18.97, -16.51, -1.461)
ob_untitled_003.lineart.crease_threshold = 0.0
ob_untitled_002.location = (25.68, -16.51, -0.3871)
ob_untitled_002.lineart.crease_threshold = 0.0
ob_untitled_001.location = (21.66, -16.51, -0.995)
ob_untitled_001.lineart.crease_threshold = 0.0
ob_cube_015.location = (38.93, 6.858, 7.458)
ob_cube_015.lineart.crease_threshold = 0.0
ob_cylinder_002.location = (36.1, 8.589, 1.36)
ob_cylinder_002.rotation_euler = (0.0, -0.0, 3.142)
ob_cylinder_002.lineart.crease_threshold = 0.0
_m = ob_cylinder_002.modifiers.new('Array', 'ARRAY')
_m.count = 10
_m.constant_offset_displace = (0.0, 0.0, 0.0)
_m.relative_offset_displace = (0.0, 0.0, 1.0)
ob_cube_026.location = (32.52, 0.3736, 3.474)
ob_cube_026.lineart.crease_threshold = 0.0
ob_cube_025.location = (32.52, 13.34, 3.474)
ob_cube_025.lineart.crease_threshold = 0.0
ob_cube_024.location = (32.52, 6.858, -0.03346)
ob_cube_024.lineart.crease_threshold = 0.0
ob_cube_023.location = (25.5, 7.283, 0.9381)
ob_cube_023.lineart.crease_threshold = 0.0
ob_cube_022.location = (28.43, 7.283, 1.7)
ob_cube_022.lineart.crease_threshold = 0.0
ob_cube_021.location = (28.43, 11.73, 3.474)
ob_cube_021.lineart.crease_threshold = 0.0
ob_cube_020.location = (28.43, 3.433, 3.474)
ob_cube_020.lineart.crease_threshold = 0.0
ob_cube_019.location = (28.43, -5.621, 3.296)
ob_cube_019.lineart.crease_threshold = 0.0
ob_water_001.location = (32.52, 7.105, 1.499)
ob_water_001.scale = (1.014, 1.014, 1.0)
ob_water_001.lineart.crease_threshold = 0.0
ob_untitled.location = (7.89, -25.7, -5.125)
ob_untitled.lineart.crease_threshold = 0.0
ob_cube_017.location = (32.4, -21.43, 2.676)
ob_cube_017.lineart.crease_threshold = 0.0
ob_cube_016.location = (-13.19, -21.5, -0.2838)
ob_cube_016.lineart.crease_threshold = 0.0
ob_water.location = (10.74, -26.94, -3.949)
ob_water.lineart.crease_threshold = 0.0
ob_cube_014.location = (7.89, -0.1324, -1.49e-08)
ob_cube_014.lineart.crease_threshold = 0.0
ob_cube_013.location = (-8.375, 2.517, 1.773)
ob_cube_013.lineart.crease_threshold = 0.0
ob_cube_012.location = (-8.375, -2.848, 1.773)
ob_cube_012.lineart.crease_threshold = 0.0
ob_cube_011.location = (7.89, -39.77, 0.9156)
ob_cube_011.lineart.crease_threshold = 0.0
ob_cube_010.location = (16.49, 9.145, 7.802)
ob_cube_010.lineart.crease_threshold = 0.0
ob_cylinder_001.location = (19.87, 8.589, 1.36)
ob_cylinder_001.lineart.crease_threshold = 0.0
_m = ob_cylinder_001.modifiers.new('Array', 'ARRAY')
_m.count = 20
_m.constant_offset_displace = (0.0, 0.0, 0.0)
_m.relative_offset_displace = (0.0, 0.0, 1.0)
ob_cylinder.location = (1.825, 8.589, 1.36)
ob_cylinder.lineart.crease_threshold = 0.0
_m = ob_cylinder.modifiers.new('Array', 'ARRAY')
_m.count = 10
_m.constant_offset_displace = (0.0, 0.0, 0.0)
_m.relative_offset_displace = (0.0, 0.0, 1.0)
ob_cube_009.location = (-1.386, -10.21, 1.82)
ob_cube_009.scale = (1.0, 0.5163, 0.5163)
ob_cube_009.lineart.crease_threshold = 0.0
ob_cube_008.location = (-1.386, -7.606, 1.807)
ob_cube_008.scale = (1.0, 0.5163, 0.5163)
ob_cube_008.lineart.crease_threshold = 0.0
ob_cube_007.location = (36.42, 6.858, 3.474)
ob_cube_007.lineart.crease_threshold = 0.0
ob_cube_006.location = (7.549, 13.33, 3.474)
ob_cube_006.lineart.crease_threshold = 0.0
ob_cube_005.location = (-13.36, -34.69, 1.655)
ob_cube_005.lineart.crease_threshold = 0.0
ob_cube_004.location = (-8.375, -0.172, 3.478)
ob_cube_004.lineart.crease_threshold = 0.0
ob_cube_003.location = (9.243, 0.0, 2.554)
ob_cube_003.lineart.crease_threshold = 0.0
ob_cube_002.location = (6.534, -10.21, 1.82)
ob_cube_002.scale = (1.0, 0.5163, 0.5163)
ob_cube_002.lineart.crease_threshold = 0.0
ob_cube_001.location = (-13.33, -7.455, 3.474)
ob_cube_001.lineart.crease_threshold = 0.0
ob_empty.location = (0.0, 0.0, 0.0)
ob_empty.scale = (0.3607, 0.3607, 0.3607)
ob_empty.empty_display_type = 'CUBE'
ob_empty.empty_image_offset = (0.0, 0.0)
ob_empty.lineart.crease_threshold = 0.0
ob_cube.location = (-1.55, 9.145, 4.5)
ob_cube.lineart.crease_threshold = 0.0

# ---- collection membership
col_collection_1.objects.link(ob_cube_042)
col_collection_1.objects.link(ob_cube_041)
col_collection_1.objects.link(ob_cube_040)
col_collection_1.objects.link(ob_cube_039)
col_collection_1.objects.link(ob_cube_038)
col_collection_1.objects.link(ob_cylinder_003)
col_collection_1.objects.link(ob_cube_037)
col_collection_1.objects.link(ob_cube_036)
col_collection_1.objects.link(ob_cube_035)
col_collection_1.objects.link(ob_cube_034)
col_collection_1.objects.link(ob_cube_033)
col_collection_1.objects.link(ob_cube_032)
col_collection_1.objects.link(ob_cube_031)
col_collection_1.objects.link(ob_cube_030)
col_collection_1.objects.link(ob_cube_029)
col_collection_1.objects.link(ob_cube_028)
col_collection_1.objects.link(ob_cube_027)
col_collection_1.objects.link(ob_untitled_004)
col_collection_1.objects.link(ob_untitled_003)
col_collection_1.objects.link(ob_untitled_002)
col_collection_1.objects.link(ob_untitled_001)
col_collection_1.objects.link(ob_cube_015)
col_collection_1.objects.link(ob_cylinder_002)
col_collection_1.objects.link(ob_cube_026)
col_collection_1.objects.link(ob_cube_025)
col_collection_1.objects.link(ob_cube_024)
col_collection_1.objects.link(ob_cube_023)
col_collection_1.objects.link(ob_cube_022)
col_collection_1.objects.link(ob_cube_021)
col_collection_1.objects.link(ob_cube_020)
col_collection_1.objects.link(ob_cube_019)
col_collection_1.objects.link(ob_water_001)
col_collection_1.objects.link(ob_untitled)
col_collection_1.objects.link(ob_cube_017)
col_collection_1.objects.link(ob_cube_016)
col_collection_1.objects.link(ob_water)
col_collection_1.objects.link(ob_cube_014)
col_collection_1.objects.link(ob_cube_013)
col_collection_1.objects.link(ob_cube_012)
col_collection_1.objects.link(ob_cube_011)
col_collection_1.objects.link(ob_cube_010)
col_collection_1.objects.link(ob_cylinder_001)
col_collection_1.objects.link(ob_cylinder)
col_collection_1.objects.link(ob_cube_009)
col_collection_1.objects.link(ob_cube_008)
col_collection_1.objects.link(ob_cube_007)
col_collection_1.objects.link(ob_cube_006)
col_collection_1.objects.link(ob_cube_005)
col_collection_1.objects.link(ob_cube_004)
col_collection_1.objects.link(ob_cube_003)
col_collection_1.objects.link(ob_cube_002)
col_collection_1.objects.link(ob_cube_001)
col_collection_1.objects.link(ob_empty)
col_collection_1.objects.link(ob_cube)

# ---- scene / render settings (as saved in the file)
scene.frame_start = 1; scene.frame_end = 250; scene.frame_set(1)
scene.render.engine = 'CYCLES'
scene.render.resolution_percentage = 50
scene.render.dither_intensity = 0.0
scene.cycles.use_denoising = False
scene.cycles.samples = 128
scene.cycles.sampling_pattern = 'TABULATED_SOBOL'
scene.cycles.use_adaptive_sampling = False
scene.cycles.use_light_tree = False
scene.cycles.blur_glossy = 0.0
scene.cycles.sample_clamp_indirect = 0.0
scene.view_settings.view_transform = 'Standard'
bpy.context.view_layer.update()

# ---- added for rendering (the .blend has no active camera and no usable light): camera, sun
cam_auto = bpy.data.cameras.new('AutoCamera')
cam_auto.lens = 50.0
cam_auto.sensor_width = 36.0
cam_auto.clip_end = 1324.32
ob_auto_camera = bpy.data.objects.new('AutoCamera', cam_auto)
scene.collection.objects.link(ob_auto_camera)
ob_auto_camera.location = (89.2338, -104.412, 63.617)
ob_auto_camera.rotation_euler = (1.09748, -7.21219e-08, 0.694738)
scene.camera = ob_auto_camera
light_auto_sun = bpy.data.lights.new('AutoSun', 'SUN')
light_auto_sun.energy = 3.0
light_auto_sun.angle = 0.0523599
ob_auto_sun = bpy.data.objects.new('AutoSun', light_auto_sun)
scene.collection.objects.link(ob_auto_sun)
ob_auto_sun.rotation_euler = (0.872665, 0.174533, 0.523599)
bpy.context.view_layer.update()
